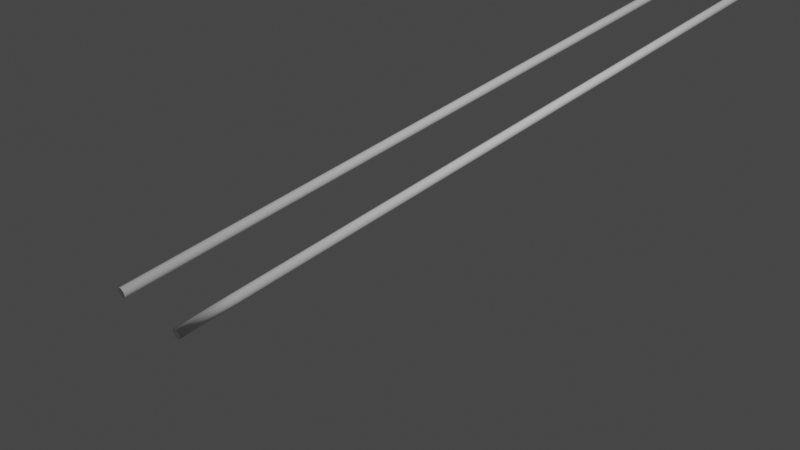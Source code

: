 # Source: ball_rail2.blend  (saved by Blender 2.93.21; exported with 4.5.12 LTS)
import bpy
from mathutils import Matrix  # noqa: F401  (used for matrix-valued properties, if any)

bpy.ops.wm.read_factory_settings(use_empty=True)
scene = bpy.context.scene
scene.name = 'Scene'

# ---- collections
col_collection = bpy.data.collections.new('Collection'); scene.collection.children.link(col_collection)

# ---- world
world_world = bpy.data.worlds.new('World'); scene.world = world_world
world_world.use_nodes = True; world_world.node_tree.nodes.clear()
_N = world_world.node_tree.nodes; _L = world_world.node_tree.links
n0 = _N.new('ShaderNodeOutputWorld'); n0.name = 'World Output'; n0.location = (300, 300)
n1 = _N.new('ShaderNodeBackground'); n1.name = 'Background'; n1.location = (10, 300)
n1.inputs[0].default_value = (0.05088, 0.05088, 0.05088, 1.0)
_L.new(n1.outputs[0], n0.inputs[0])
n0.is_active_output = True
world_world.color = (0.05088, 0.05088, 0.05088)
world_world.use_sun_shadow = False
world_world.sun_shadow_jitter_overblur = 0.0

# ---- cameras
cam_camera = bpy.data.cameras.new('Camera')
cam_camera.clip_end = 100.0
cam_camera.ortho_scale = 7.314

# ---- lights
light_light = bpy.data.lights.new('Light', 'POINT')
light_light.transmission_factor = 0.0
light_light.energy = 1000.0
light_light.shadow_soft_size = 0.1
light_light.shadow_maximum_resolution = 0.006
light_light.use_absolute_resolution = True

# ---- meshes
me_x = bpy.data.meshes.new('円柱')
me_x.from_pydata([(0.0, 0.05, -2.0), (0.0, 0.05, 2.0), (0.01913, 0.04619, -2.0), (0.01913, 0.04619, 2.0), (0.03536, 0.03536, -2.0), (0.03536, 0.03536, 2.0), (0.04619, 0.01913, -2.0), (0.04619, 0.01913, 2.0), (0.05, -2.186e-09, -2.0), (0.05, -2.186e-09, 2.0), (0.04619, -0.01913, -2.0), (0.04619, -0.01913, 2.0), (0.03536, -0.03536, -2.0), (0.03536, -0.03536, 2.0), (0.01913, -0.04619, -2.0), (0.01913, -0.04619, 2.0), (-4.371e-09, -0.05, -2.0), (-4.371e-09, -0.05, 2.0), (-0.01913, -0.04619, -2.0), (-0.01913, -0.04619, 2.0), (-0.03536, -0.03536, -2.0), (-0.03536, -0.03536, 2.0), (-0.04619, -0.01913, -2.0), (-0.04619, -0.01913, 2.0), (-0.05, 5.962e-10, -2.0), (-0.05, 5.962e-10, 2.0), (-0.04619, 0.01913, -2.0), (-0.04619, 0.01913, 2.0), (-0.03536, 0.03536, -2.0), (-0.03536, 0.03536, 2.0), (-0.01913, 0.04619, -2.0), (-0.01913, 0.04619, 2.0), (0.0, 0.05, -1.765), (0.0, 0.05, -1.529), (0.0, 0.05, -1.294), (0.0, 0.05, -1.059), (0.0, 0.05, -0.8235), (0.0, 0.05, -0.5882), (0.0, 0.05, -0.3529), (0.0, 0.05, -0.1176), (0.0, 0.05, 0.1177), (0.0, 0.05, 0.353), (0.0, 0.05, 0.5882), (0.0, 0.05, 0.8235), (0.0, 0.05, 1.059), (0.0, 0.05, 1.294), (0.0, 0.05, 1.529), (0.0, 0.05, 1.765), (0.01913, 0.04619, 1.765), (0.01913, 0.04619, 1.529), (0.01913, 0.04619, 1.294), (0.01913, 0.04619, 1.059), (0.01913, 0.04619, 0.8235), (0.01913, 0.04619, 0.5882), (0.01913, 0.04619, 0.353), (0.01913, 0.04619, 0.1177), (0.01913, 0.04619, -0.1176), (0.01913, 0.04619, -0.3529), (0.01913, 0.04619, -0.5882), (0.01913, 0.04619, -0.8235), (0.01913, 0.04619, -1.059), (0.01913, 0.04619, -1.294), (0.01913, 0.04619, -1.529), (0.01913, 0.04619, -1.765), (0.03536, 0.03536, 1.765), (0.03536, 0.03536, 1.529), (0.03536, 0.03536, 1.294), (0.03536, 0.03536, 1.059), (0.03536, 0.03536, 0.8235), (0.03536, 0.03536, 0.5882), (0.03536, 0.03536, 0.353), (0.03536, 0.03536, 0.1177), (0.03536, 0.03536, -0.1176), (0.03536, 0.03536, -0.3529), (0.03536, 0.03536, -0.5882), (0.03536, 0.03536, -0.8235), (0.03536, 0.03536, -1.059), (0.03536, 0.03536, -1.294), (0.03536, 0.03536, -1.529), (0.03536, 0.03536, -1.765), (0.04619, 0.01913, 1.765), (0.04619, 0.01913, 1.529), (0.04619, 0.01913, 1.294), (0.04619, 0.01913, 1.059), (0.04619, 0.01913, 0.8235), (0.04619, 0.01913, 0.5882), (0.04619, 0.01913, 0.353), (0.04619, 0.01913, 0.1177), (0.04619, 0.01913, -0.1176), (0.04619, 0.01913, -0.3529), (0.04619, 0.01913, -0.5882), (0.04619, 0.01913, -0.8235), (0.04619, 0.01913, -1.059), (0.04619, 0.01913, -1.294), (0.04619, 0.01913, -1.529), (0.04619, 0.01913, -1.765), (0.05, -2.186e-09, 1.765), (0.05, -2.186e-09, 1.529), (0.05, -2.186e-09, 1.294), (0.05, -2.186e-09, 1.059), (0.05, -2.186e-09, 0.8235), (0.05, -2.186e-09, 0.5882), (0.05, -2.186e-09, 0.353), (0.05, -2.186e-09, 0.1177), (0.05, -2.186e-09, -0.1176), (0.05, -2.186e-09, -0.3529), (0.05, -2.186e-09, -0.5882), (0.05, -2.186e-09, -0.8235), (0.05, -2.186e-09, -1.059), (0.05, -2.186e-09, -1.294), (0.05, -2.186e-09, -1.529), (0.05, -2.186e-09, -1.765), (0.04619, -0.01913, 1.765), (0.04619, -0.01913, 1.529), (0.04619, -0.01913, 1.294), (0.04619, -0.01913, 1.059), (0.04619, -0.01913, 0.8235), (0.04619, -0.01913, 0.5882), (0.04619, -0.01913, 0.353), (0.04619, -0.01913, 0.1177), (0.04619, -0.01913, -0.1176), (0.04619, -0.01913, -0.3529), (0.04619, -0.01913, -0.5882), (0.04619, -0.01913, -0.8235), (0.04619, -0.01913, -1.059), (0.04619, -0.01913, -1.294), (0.04619, -0.01913, -1.529), (0.04619, -0.01913, -1.765), (0.03536, -0.03536, 1.765), (0.03536, -0.03536, 1.529), (0.03536, -0.03536, 1.294), (0.03536, -0.03536, 1.059), (0.03536, -0.03536, 0.8235), (0.03536, -0.03536, 0.5882), (0.03536, -0.03536, 0.353), (0.03536, -0.03536, 0.1177), (0.03536, -0.03536, -0.1176), (0.03536, -0.03536, -0.3529), (0.03536, -0.03536, -0.5882), (0.03536, -0.03536, -0.8235), (0.03536, -0.03536, -1.059), (0.03536, -0.03536, -1.294), (0.03536, -0.03536, -1.529), (0.03536, -0.03536, -1.765), (0.01913, -0.04619, 1.765), (0.01913, -0.04619, 1.529), (0.01913, -0.04619, 1.294), (0.01913, -0.04619, 1.059), (0.01913, -0.04619, 0.8235), (0.01913, -0.04619, 0.5882), (0.01913, -0.04619, 0.353), (0.01913, -0.04619, 0.1177), (0.01913, -0.04619, -0.1176), (0.01913, -0.04619, -0.3529), (0.01913, -0.04619, -0.5882), (0.01913, -0.04619, -0.8235), (0.01913, -0.04619, -1.059), (0.01913, -0.04619, -1.294), (0.01913, -0.04619, -1.529), (0.01913, -0.04619, -1.765), (-4.371e-09, -0.05, 1.765), (-4.371e-09, -0.05, 1.529), (-4.371e-09, -0.05, 1.294), (-4.371e-09, -0.05, 1.059), (-4.371e-09, -0.05, 0.8235), (-4.371e-09, -0.05, 0.5882), (-4.371e-09, -0.05, 0.353), (-4.371e-09, -0.05, 0.1177), (-4.371e-09, -0.05, -0.1176), (-4.371e-09, -0.05, -0.3529), (-4.371e-09, -0.05, -0.5882), (-4.371e-09, -0.05, -0.8235), (-4.371e-09, -0.05, -1.059), (-4.371e-09, -0.05, -1.294), (-4.371e-09, -0.05, -1.529), (-4.371e-09, -0.05, -1.765), (-0.01913, -0.04619, 1.765), (-0.01913, -0.04619, 1.529), (-0.01913, -0.04619, 1.294), (-0.01913, -0.04619, 1.059), (-0.01913, -0.04619, 0.8235), (-0.01913, -0.04619, 0.5882), (-0.01913, -0.04619, 0.353), (-0.01913, -0.04619, 0.1177), (-0.01913, -0.04619, -0.1176), (-0.01913, -0.04619, -0.3529), (-0.01913, -0.04619, -0.5882), (-0.01913, -0.04619, -0.8235), (-0.01913, -0.04619, -1.059), (-0.01913, -0.04619, -1.294), (-0.01913, -0.04619, -1.529), (-0.01913, -0.04619, -1.765), (-0.03536, -0.03536, 1.765), (-0.03536, -0.03536, 1.529), (-0.03536, -0.03536, 1.294), (-0.03536, -0.03536, 1.059), (-0.03536, -0.03536, 0.8235), (-0.03536, -0.03536, 0.5882), (-0.03536, -0.03536, 0.353), (-0.03536, -0.03536, 0.1177), (-0.03536, -0.03536, -0.1176), (-0.03536, -0.03536, -0.3529), (-0.03536, -0.03536, -0.5882), (-0.03536, -0.03536, -0.8235), (-0.03536, -0.03536, -1.059), (-0.03536, -0.03536, -1.294), (-0.03536, -0.03536, -1.529), (-0.03536, -0.03536, -1.765), (-0.04619, -0.01913, 1.765), (-0.04619, -0.01913, 1.529), (-0.04619, -0.01913, 1.294), (-0.04619, -0.01913, 1.059), (-0.04619, -0.01913, 0.8235), (-0.04619, -0.01913, 0.5882), (-0.04619, -0.01913, 0.353), (-0.04619, -0.01913, 0.1177), (-0.04619, -0.01913, -0.1176), (-0.04619, -0.01913, -0.3529), (-0.04619, -0.01913, -0.5882), (-0.04619, -0.01913, -0.8235), (-0.04619, -0.01913, -1.059), (-0.04619, -0.01913, -1.294), (-0.04619, -0.01913, -1.529), (-0.04619, -0.01913, -1.765), (-0.05, 5.962e-10, 1.765), (-0.05, 5.962e-10, 1.529), (-0.05, 5.962e-10, 1.294), (-0.05, 5.962e-10, 1.059), (-0.05, 5.962e-10, 0.8235), (-0.05, 5.962e-10, 0.5882), (-0.05, 5.962e-10, 0.353), (-0.05, 5.962e-10, 0.1177), (-0.05, 5.962e-10, -0.1176), (-0.05, 5.962e-10, -0.3529), (-0.05, 5.962e-10, -0.5882), (-0.05, 5.962e-10, -0.8235), (-0.05, 5.962e-10, -1.059), (-0.05, 5.962e-10, -1.294), (-0.05, 5.962e-10, -1.529), (-0.05, 5.962e-10, -1.765), (-0.04619, 0.01913, 1.765), (-0.04619, 0.01913, 1.529), (-0.04619, 0.01913, 1.294), (-0.04619, 0.01913, 1.059), (-0.04619, 0.01913, 0.8235), (-0.04619, 0.01913, 0.5882), (-0.04619, 0.01913, 0.353), (-0.04619, 0.01913, 0.1177), (-0.04619, 0.01913, -0.1176), (-0.04619, 0.01913, -0.3529), (-0.04619, 0.01913, -0.5882), (-0.04619, 0.01913, -0.8235), (-0.04619, 0.01913, -1.059), (-0.04619, 0.01913, -1.294), (-0.04619, 0.01913, -1.529), (-0.04619, 0.01913, -1.765), (-0.03536, 0.03536, 1.765), (-0.03536, 0.03536, 1.529), (-0.03536, 0.03536, 1.294), (-0.03536, 0.03536, 1.059), (-0.03536, 0.03536, 0.8235), (-0.03536, 0.03536, 0.5882), (-0.03536, 0.03536, 0.353), (-0.03536, 0.03536, 0.1177), (-0.03536, 0.03536, -0.1176), (-0.03536, 0.03536, -0.3529), (-0.03536, 0.03536, -0.5882), (-0.03536, 0.03536, -0.8235), (-0.03536, 0.03536, -1.059), (-0.03536, 0.03536, -1.294), (-0.03536, 0.03536, -1.529), (-0.03536, 0.03536, -1.765), (-0.01913, 0.04619, 1.765), (-0.01913, 0.04619, 1.529), (-0.01913, 0.04619, 1.294), (-0.01913, 0.04619, 1.059), (-0.01913, 0.04619, 0.8235), (-0.01913, 0.04619, 0.5882), (-0.01913, 0.04619, 0.353), (-0.01913, 0.04619, 0.1177), (-0.01913, 0.04619, -0.1176), (-0.01913, 0.04619, -0.3529), (-0.01913, 0.04619, -0.5882), (-0.01913, 0.04619, -0.8235), (-0.01913, 0.04619, -1.059), (-0.01913, 0.04619, -1.294), (-0.01913, 0.04619, -1.529), (-0.01913, 0.04619, -1.765)], [], [(47, 1, 3, 48), (48, 3, 5, 64), (64, 5, 7, 80), (80, 7, 9, 96), (96, 9, 11, 112), (112, 11, 13, 128), (128, 13, 15, 144), (144, 15, 17, 160), (160, 17, 19, 176), (176, 19, 21, 192), (192, 21, 23, 208), (208, 23, 25, 224), (224, 25, 27, 240), (240, 27, 29, 256), (3, 1, 31, 29, 27, 25, 23, 21, 19, 17, 15, 13, 11, 9, 7, 5), (256, 29, 31, 272), (272, 31, 1, 47), (0, 2, 4, 6, 8, 10, 12, 14, 16, 18, 20, 22, 24, 26, 28, 30), (30, 287, 32, 0), (287, 286, 33, 32), (286, 285, 34, 33), (285, 284, 35, 34), (284, 283, 36, 35), (283, 282, 37, 36), (282, 281, 38, 37), (281, 280, 39, 38), (280, 279, 40, 39), (279, 278, 41, 40), (278, 277, 42, 41), (277, 276, 43, 42), (276, 275, 44, 43), (275, 274, 45, 44), (274, 273, 46, 45), (273, 272, 47, 46), (28, 271, 287, 30), (271, 270, 286, 287), (270, 269, 285, 286), (269, 268, 284, 285), (268, 267, 283, 284), (267, 266, 282, 283), (266, 265, 281, 282), (265, 264, 280, 281), (264, 263, 279, 280), (263, 262, 278, 279), (262, 261, 277, 278), (261, 260, 276, 277), (260, 259, 275, 276), (259, 258, 274, 275), (258, 257, 273, 274), (257, 256, 272, 273), (26, 255, 271, 28), (255, 254, 270, 271), (254, 253, 269, 270), (253, 252, 268, 269), (252, 251, 267, 268), (251, 250, 266, 267), (250, 249, 265, 266), (249, 248, 264, 265), (248, 247, 263, 264), (247, 246, 262, 263), (246, 245, 261, 262), (245, 244, 260, 261), (244, 243, 259, 260), (243, 242, 258, 259), (242, 241, 257, 258), (241, 240, 256, 257), (24, 239, 255, 26), (239, 238, 254, 255), (238, 237, 253, 254), (237, 236, 252, 253), (236, 235, 251, 252), (235, 234, 250, 251), (234, 233, 249, 250), (233, 232, 248, 249), (232, 231, 247, 248), (231, 230, 246, 247), (230, 229, 245, 246), (229, 228, 244, 245), (228, 227, 243, 244), (227, 226, 242, 243), (226, 225, 241, 242), (225, 224, 240, 241), (22, 223, 239, 24), (223, 222, 238, 239), (222, 221, 237, 238), (221, 220, 236, 237), (220, 219, 235, 236), (219, 218, 234, 235), (218, 217, 233, 234), (217, 216, 232, 233), (216, 215, 231, 232), (215, 214, 230, 231), (214, 213, 229, 230), (213, 212, 228, 229), (212, 211, 227, 228), (211, 210, 226, 227), (210, 209, 225, 226), (209, 208, 224, 225), (20, 207, 223, 22), (207, 206, 222, 223), (206, 205, 221, 222), (205, 204, 220, 221), (204, 203, 219, 220), (203, 202, 218, 219), (202, 201, 217, 218), (201, 200, 216, 217), (200, 199, 215, 216), (199, 198, 214, 215), (198, 197, 213, 214), (197, 196, 212, 213), (196, 195, 211, 212), (195, 194, 210, 211), (194, 193, 209, 210), (193, 192, 208, 209), (18, 191, 207, 20), (191, 190, 206, 207), (190, 189, 205, 206), (189, 188, 204, 205), (188, 187, 203, 204), (187, 186, 202, 203), (186, 185, 201, 202), (185, 184, 200, 201), (184, 183, 199, 200), (183, 182, 198, 199), (182, 181, 197, 198), (181, 180, 196, 197), (180, 179, 195, 196), (179, 178, 194, 195), (178, 177, 193, 194), (177, 176, 192, 193), (16, 175, 191, 18), (175, 174, 190, 191), (174, 173, 189, 190), (173, 172, 188, 189), (172, 171, 187, 188), (171, 170, 186, 187), (170, 169, 185, 186), (169, 168, 184, 185), (168, 167, 183, 184), (167, 166, 182, 183), (166, 165, 181, 182), (165, 164, 180, 181), (164, 163, 179, 180), (163, 162, 178, 179), (162, 161, 177, 178), (161, 160, 176, 177), (14, 159, 175, 16), (159, 158, 174, 175), (158, 157, 173, 174), (157, 156, 172, 173), (156, 155, 171, 172), (155, 154, 170, 171), (154, 153, 169, 170), (153, 152, 168, 169), (152, 151, 167, 168), (151, 150, 166, 167), (150, 149, 165, 166), (149, 148, 164, 165), (148, 147, 163, 164), (147, 146, 162, 163), (146, 145, 161, 162), (145, 144, 160, 161), (12, 143, 159, 14), (143, 142, 158, 159), (142, 141, 157, 158), (141, 140, 156, 157), (140, 139, 155, 156), (139, 138, 154, 155), (138, 137, 153, 154), (137, 136, 152, 153), (136, 135, 151, 152), (135, 134, 150, 151), (134, 133, 149, 150), (133, 132, 148, 149), (132, 131, 147, 148), (131, 130, 146, 147), (130, 129, 145, 146), (129, 128, 144, 145), (10, 127, 143, 12), (127, 126, 142, 143), (126, 125, 141, 142), (125, 124, 140, 141), (124, 123, 139, 140), (123, 122, 138, 139), (122, 121, 137, 138), (121, 120, 136, 137), (120, 119, 135, 136), (119, 118, 134, 135), (118, 117, 133, 134), (117, 116, 132, 133), (116, 115, 131, 132), (115, 114, 130, 131), (114, 113, 129, 130), (113, 112, 128, 129), (8, 111, 127, 10), (111, 110, 126, 127), (110, 109, 125, 126), (109, 108, 124, 125), (108, 107, 123, 124), (107, 106, 122, 123), (106, 105, 121, 122), (105, 104, 120, 121), (104, 103, 119, 120), (103, 102, 118, 119), (102, 101, 117, 118), (101, 100, 116, 117), (100, 99, 115, 116), (99, 98, 114, 115), (98, 97, 113, 114), (97, 96, 112, 113), (6, 95, 111, 8), (95, 94, 110, 111), (94, 93, 109, 110), (93, 92, 108, 109), (92, 91, 107, 108), (91, 90, 106, 107), (90, 89, 105, 106), (89, 88, 104, 105), (88, 87, 103, 104), (87, 86, 102, 103), (86, 85, 101, 102), (85, 84, 100, 101), (84, 83, 99, 100), (83, 82, 98, 99), (82, 81, 97, 98), (81, 80, 96, 97), (4, 79, 95, 6), (79, 78, 94, 95), (78, 77, 93, 94), (77, 76, 92, 93), (76, 75, 91, 92), (75, 74, 90, 91), (74, 73, 89, 90), (73, 72, 88, 89), (72, 71, 87, 88), (71, 70, 86, 87), (70, 69, 85, 86), (69, 68, 84, 85), (68, 67, 83, 84), (67, 66, 82, 83), (66, 65, 81, 82), (65, 64, 80, 81), (2, 63, 79, 4), (63, 62, 78, 79), (62, 61, 77, 78), (61, 60, 76, 77), (60, 59, 75, 76), (59, 58, 74, 75), (58, 57, 73, 74), (57, 56, 72, 73), (56, 55, 71, 72), (55, 54, 70, 71), (54, 53, 69, 70), (53, 52, 68, 69), (52, 51, 67, 68), (51, 50, 66, 67), (50, 49, 65, 66), (49, 48, 64, 65), (0, 32, 63, 2), (32, 33, 62, 63), (33, 34, 61, 62), (34, 35, 60, 61), (35, 36, 59, 60), (36, 37, 58, 59), (37, 38, 57, 58), (38, 39, 56, 57), (39, 40, 55, 56), (40, 41, 54, 55), (41, 42, 53, 54), (42, 43, 52, 53), (43, 44, 51, 52), (44, 45, 50, 51), (45, 46, 49, 50), (46, 47, 48, 49)])
me_x.polygons.foreach_set('use_smooth', [True] * 274)
_uv = me_x.uv_layers.new(name='UVマップ')
_uv.uv.foreach_set('vector', [1.0, 0.9706, 1.0, 1.0, 0.9375, 1.0, 0.9375, 0.9706, 0.9375, 0.9706, 0.9375, 1.0, 0.875, 1.0, 0.875, 0.9706, 0.875, 0.9706, 0.875, 1.0, 0.8125, 1.0, 0.8125, 0.9706, 0.8125, 0.9706, 0.8125, 1.0, 0.75, 1.0, 0.75, 0.9706, 0.75, 0.9706, 0.75, 1.0, 0.6875, 1.0, 0.6875, 0.9706, 0.6875, 0.9706, 0.6875, 1.0, 0.625, 1.0, 0.625, 0.9706, 0.625, 0.9706, 0.625, 1.0, 0.5625, 1.0, 0.5625, 0.9706, 0.5625, 0.9706, 0.5625, 1.0, 0.5, 1.0, 0.5, 0.9706, 0.5, 0.9706, 0.5, 1.0, 0.4375, 1.0, 0.4375, 0.9706, 0.4375, 0.9706, 0.4375, 1.0, 0.375, 1.0, 0.375, 0.9706, 0.375, 0.9706, 0.375, 1.0, 0.3125, 1.0, 0.3125, 0.9706, 0.3125, 0.9706, 0.3125, 1.0, 0.25, 1.0, 0.25, 0.9706, 0.25, 0.9706, 0.25, 1.0, 0.1875, 1.0, 0.1875, 0.9706, 0.1875, 0.9706, 0.1875, 1.0, 0.125, 1.0, 0.125, 0.9706, 0.3418, 0.4717, 0.25, 0.49, 0.1582, 0.4717, 0.08029, 0.4197, 0.02827, 0.3418, 0.01, 0.25, 0.02827, 0.1582, 0.08029, 0.08029, 0.1582, 0.02827, 0.25, 0.01, 0.3418, 0.02827, 0.4197, 0.08029, 0.4717, 0.1582, 0.49, 0.25, 0.4717, 0.3418, 0.4197, 0.4197, 0.125, 0.9706, 0.125, 1.0, 0.0625, 1.0, 0.0625, 0.9706, 0.0625, 0.9706, 0.0625, 1.0, 0.0, 1.0, 0.0, 0.9706, 0.75, 0.49, 0.8418, 0.4717, 0.9197, 0.4197, 0.9717, 0.3418, 0.99, 0.25, 0.9717, 0.1582, 0.9197, 0.08029, 0.8418, 0.02827, 0.75, 0.01, 0.6582, 0.02827, 0.5803, 0.08029, 0.5283, 0.1582, 0.51, 0.25, 0.5283, 0.3418, 0.5803, 0.4197, 0.6582, 0.4717, 0.0625, 0.5, 0.0625, 0.5294, 0.0, 0.5294, 0.0, 0.5, 0.0625, 0.5294, 0.0625, 0.5588, 0.0, 0.5588, 0.0, 0.5294, 0.0625, 0.5588, 0.0625, 0.5882, 0.0, 0.5882, 0.0, 0.5588, 0.0625, 0.5882, 0.0625, 0.6176, 0.0, 0.6176, 0.0, 0.5882, 0.0625, 0.6176, 0.0625, 0.6471, 0.0, 0.6471, 0.0, 0.6176, 0.0625, 0.6471, 0.0625, 0.6765, 0.0, 0.6765, 0.0, 0.6471, 0.0625, 0.6765, 0.0625, 0.7059, 0.0, 0.7059, 0.0, 0.6765, 0.0625, 0.7059, 0.0625, 0.7353, 0.0, 0.7353, 0.0, 0.7059, 0.0625, 0.7353, 0.0625, 0.7647, 0.0, 0.7647, 0.0, 0.7353, 0.0625, 0.7647, 0.0625, 0.7941, 0.0, 0.7941, 0.0, 0.7647, 0.0625, 0.7941, 0.0625, 0.8235, 0.0, 0.8235, 0.0, 0.7941, 0.0625, 0.8235, 0.0625, 0.8529, 0.0, 0.8529, 0.0, 0.8235, 0.0625, 0.8529, 0.0625, 0.8824, 0.0, 0.8824, 0.0, 0.8529, 0.0625, 0.8824, 0.0625, 0.9118, 0.0, 0.9118, 0.0, 0.8824, 0.0625, 0.9118, 0.0625, 0.9412, 0.0, 0.9412, 0.0, 0.9118, 0.0625, 0.9412, 0.0625, 0.9706, 0.0, 0.9706, 0.0, 0.9412, 0.125, 0.5, 0.125, 0.5294, 0.0625, 0.5294, 0.0625, 0.5, 0.125, 0.5294, 0.125, 0.5588, 0.0625, 0.5588, 0.0625, 0.5294, 0.125, 0.5588, 0.125, 0.5882, 0.0625, 0.5882, 0.0625, 0.5588, 0.125, 0.5882, 0.125, 0.6176, 0.0625, 0.6176, 0.0625, 0.5882, 0.125, 0.6176, 0.125, 0.6471, 0.0625, 0.6471, 0.0625, 0.6176, 0.125, 0.6471, 0.125, 0.6765, 0.0625, 0.6765, 0.0625, 0.6471, 0.125, 0.6765, 0.125, 0.7059, 0.0625, 0.7059, 0.0625, 0.6765, 0.125, 0.7059, 0.125, 0.7353, 0.0625, 0.7353, 0.0625, 0.7059, 0.125, 0.7353, 0.125, 0.7647, 0.0625, 0.7647, 0.0625, 0.7353, 0.125, 0.7647, 0.125, 0.7941, 0.0625, 0.7941, 0.0625, 0.7647, 0.125, 0.7941, 0.125, 0.8235, 0.0625, 0.8235, 0.0625, 0.7941, 0.125, 0.8235, 0.125, 0.8529, 0.0625, 0.8529, 0.0625, 0.8235, 0.125, 0.8529, 0.125, 0.8824, 0.0625, 0.8824, 0.0625, 0.8529, 0.125, 0.8824, 0.125, 0.9118, 0.0625, 0.9118, 0.0625, 0.8824, 0.125, 0.9118, 0.125, 0.9412, 0.0625, 0.9412, 0.0625, 0.9118, 0.125, 0.9412, 0.125, 0.9706, 0.0625, 0.9706, 0.0625, 0.9412, 0.1875, 0.5, 0.1875, 0.5294, 0.125, 0.5294, 0.125, 0.5, 0.1875, 0.5294, 0.1875, 0.5588, 0.125, 0.5588, 0.125, 0.5294, 0.1875, 0.5588, 0.1875, 0.5882, 0.125, 0.5882, 0.125, 0.5588, 0.1875, 0.5882, 0.1875, 0.6176, 0.125, 0.6176, 0.125, 0.5882, 0.1875, 0.6176, 0.1875, 0.6471, 0.125, 0.6471, 0.125, 0.6176, 0.1875, 0.6471, 0.1875, 0.6765, 0.125, 0.6765, 0.125, 0.6471, 0.1875, 0.6765, 0.1875, 0.7059, 0.125, 0.7059, 0.125, 0.6765, 0.1875, 0.7059, 0.1875, 0.7353, 0.125, 0.7353, 0.125, 0.7059, 0.1875, 0.7353, 0.1875, 0.7647, 0.125, 0.7647, 0.125, 0.7353, 0.1875, 0.7647, 0.1875, 0.7941, 0.125, 0.7941, 0.125, 0.7647, 0.1875, 0.7941, 0.1875, 0.8235, 0.125, 0.8235, 0.125, 0.7941, 0.1875, 0.8235, 0.1875, 0.8529, 0.125, 0.8529, 0.125, 0.8235, 0.1875, 0.8529, 0.1875, 0.8824, 0.125, 0.8824, 0.125, 0.8529, 0.1875, 0.8824, 0.1875, 0.9118, 0.125, 0.9118, 0.125, 0.8824, 0.1875, 0.9118, 0.1875, 0.9412, 0.125, 0.9412, 0.125, 0.9118, 0.1875, 0.9412, 0.1875, 0.9706, 0.125, 0.9706, 0.125, 0.9412, 0.25, 0.5, 0.25, 0.5294, 0.1875, 0.5294, 0.1875, 0.5, 0.25, 0.5294, 0.25, 0.5588, 0.1875, 0.5588, 0.1875, 0.5294, 0.25, 0.5588, 0.25, 0.5882, 0.1875, 0.5882, 0.1875, 0.5588, 0.25, 0.5882, 0.25, 0.6176, 0.1875, 0.6176, 0.1875, 0.5882, 0.25, 0.6176, 0.25, 0.6471, 0.1875, 0.6471, 0.1875, 0.6176, 0.25, 0.6471, 0.25, 0.6765, 0.1875, 0.6765, 0.1875, 0.6471, 0.25, 0.6765, 0.25, 0.7059, 0.1875, 0.7059, 0.1875, 0.6765, 0.25, 0.7059, 0.25, 0.7353, 0.1875, 0.7353, 0.1875, 0.7059, 0.25, 0.7353, 0.25, 0.7647, 0.1875, 0.7647, 0.1875, 0.7353, 0.25, 0.7647, 0.25, 0.7941, 0.1875, 0.7941, 0.1875, 0.7647, 0.25, 0.7941, 0.25, 0.8235, 0.1875, 0.8235, 0.1875, 0.7941, 0.25, 0.8235, 0.25, 0.8529, 0.1875, 0.8529, 0.1875, 0.8235, 0.25, 0.8529, 0.25, 0.8824, 0.1875, 0.8824, 0.1875, 0.8529, 0.25, 0.8824, 0.25, 0.9118, 0.1875, 0.9118, 0.1875, 0.8824, 0.25, 0.9118, 0.25, 0.9412, 0.1875, 0.9412, 0.1875, 0.9118, 0.25, 0.9412, 0.25, 0.9706, 0.1875, 0.9706, 0.1875, 0.9412, 0.3125, 0.5, 0.3125, 0.5294, 0.25, 0.5294, 0.25, 0.5, 0.3125, 0.5294, 0.3125, 0.5588, 0.25, 0.5588, 0.25, 0.5294, 0.3125, 0.5588, 0.3125, 0.5882, 0.25, 0.5882, 0.25, 0.5588, 0.3125, 0.5882, 0.3125, 0.6176, 0.25, 0.6176, 0.25, 0.5882, 0.3125, 0.6176, 0.3125, 0.6471, 0.25, 0.6471, 0.25, 0.6176, 0.3125, 0.6471, 0.3125, 0.6765, 0.25, 0.6765, 0.25, 0.6471, 0.3125, 0.6765, 0.3125, 0.7059, 0.25, 0.7059, 0.25, 0.6765, 0.3125, 0.7059, 0.3125, 0.7353, 0.25, 0.7353, 0.25, 0.7059, 0.3125, 0.7353, 0.3125, 0.7647, 0.25, 0.7647, 0.25, 0.7353, 0.3125, 0.7647, 0.3125, 0.7941, 0.25, 0.7941, 0.25, 0.7647, 0.3125, 0.7941, 0.3125, 0.8235, 0.25, 0.8235, 0.25, 0.7941, 0.3125, 0.8235, 0.3125, 0.8529, 0.25, 0.8529, 0.25, 0.8235, 0.3125, 0.8529, 0.3125, 0.8824, 0.25, 0.8824, 0.25, 0.8529, 0.3125, 0.8824, 0.3125, 0.9118, 0.25, 0.9118, 0.25, 0.8824, 0.3125, 0.9118, 0.3125, 0.9412, 0.25, 0.9412, 0.25, 0.9118, 0.3125, 0.9412, 0.3125, 0.9706, 0.25, 0.9706, 0.25, 0.9412, 0.375, 0.5, 0.375, 0.5294, 0.3125, 0.5294, 0.3125, 0.5, 0.375, 0.5294, 0.375, 0.5588, 0.3125, 0.5588, 0.3125, 0.5294, 0.375, 0.5588, 0.375, 0.5882, 0.3125, 0.5882, 0.3125, 0.5588, 0.375, 0.5882, 0.375, 0.6176, 0.3125, 0.6176, 0.3125, 0.5882, 0.375, 0.6176, 0.375, 0.6471, 0.3125, 0.6471, 0.3125, 0.6176, 0.375, 0.6471, 0.375, 0.6765, 0.3125, 0.6765, 0.3125, 0.6471, 0.375, 0.6765, 0.375, 0.7059, 0.3125, 0.7059, 0.3125, 0.6765, 0.375, 0.7059, 0.375, 0.7353, 0.3125, 0.7353, 0.3125, 0.7059, 0.375, 0.7353, 0.375, 0.7647, 0.3125, 0.7647, 0.3125, 0.7353, 0.375, 0.7647, 0.375, 0.7941, 0.3125, 0.7941, 0.3125, 0.7647, 0.375, 0.7941, 0.375, 0.8235, 0.3125, 0.8235, 0.3125, 0.7941, 0.375, 0.8235, 0.375, 0.8529, 0.3125, 0.8529, 0.3125, 0.8235, 0.375, 0.8529, 0.375, 0.8824, 0.3125, 0.8824, 0.3125, 0.8529, 0.375, 0.8824, 0.375, 0.9118, 0.3125, 0.9118, 0.3125, 0.8824, 0.375, 0.9118, 0.375, 0.9412, 0.3125, 0.9412, 0.3125, 0.9118, 0.375, 0.9412, 0.375, 0.9706, 0.3125, 0.9706, 0.3125, 0.9412, 0.4375, 0.5, 0.4375, 0.5294, 0.375, 0.5294, 0.375, 0.5, 0.4375, 0.5294, 0.4375, 0.5588, 0.375, 0.5588, 0.375, 0.5294, 0.4375, 0.5588, 0.4375, 0.5882, 0.375, 0.5882, 0.375, 0.5588, 0.4375, 0.5882, 0.4375, 0.6176, 0.375, 0.6176, 0.375, 0.5882, 0.4375, 0.6176, 0.4375, 0.6471, 0.375, 0.6471, 0.375, 0.6176, 0.4375, 0.6471, 0.4375, 0.6765, 0.375, 0.6765, 0.375, 0.6471, 0.4375, 0.6765, 0.4375, 0.7059, 0.375, 0.7059, 0.375, 0.6765, 0.4375, 0.7059, 0.4375, 0.7353, 0.375, 0.7353, 0.375, 0.7059, 0.4375, 0.7353, 0.4375, 0.7647, 0.375, 0.7647, 0.375, 0.7353, 0.4375, 0.7647, 0.4375, 0.7941, 0.375, 0.7941, 0.375, 0.7647, 0.4375, 0.7941, 0.4375, 0.8235, 0.375, 0.8235, 0.375, 0.7941, 0.4375, 0.8235, 0.4375, 0.8529, 0.375, 0.8529, 0.375, 0.8235, 0.4375, 0.8529, 0.4375, 0.8824, 0.375, 0.8824, 0.375, 0.8529, 0.4375, 0.8824, 0.4375, 0.9118, 0.375, 0.9118, 0.375, 0.8824, 0.4375, 0.9118, 0.4375, 0.9412, 0.375, 0.9412, 0.375, 0.9118, 0.4375, 0.9412, 0.4375, 0.9706, 0.375, 0.9706, 0.375, 0.9412, 0.5, 0.5, 0.5, 0.5294, 0.4375, 0.5294, 0.4375, 0.5, 0.5, 0.5294, 0.5, 0.5588, 0.4375, 0.5588, 0.4375, 0.5294, 0.5, 0.5588, 0.5, 0.5882, 0.4375, 0.5882, 0.4375, 0.5588, 0.5, 0.5882, 0.5, 0.6176, 0.4375, 0.6176, 0.4375, 0.5882, 0.5, 0.6176, 0.5, 0.6471, 0.4375, 0.6471, 0.4375, 0.6176, 0.5, 0.6471, 0.5, 0.6765, 0.4375, 0.6765, 0.4375, 0.6471, 0.5, 0.6765, 0.5, 0.7059, 0.4375, 0.7059, 0.4375, 0.6765, 0.5, 0.7059, 0.5, 0.7353, 0.4375, 0.7353, 0.4375, 0.7059, 0.5, 0.7353, 0.5, 0.7647, 0.4375, 0.7647, 0.4375, 0.7353, 0.5, 0.7647, 0.5, 0.7941, 0.4375, 0.7941, 0.4375, 0.7647, 0.5, 0.7941, 0.5, 0.8235, 0.4375, 0.8235, 0.4375, 0.7941, 0.5, 0.8235, 0.5, 0.8529, 0.4375, 0.8529, 0.4375, 0.8235, 0.5, 0.8529, 0.5, 0.8824, 0.4375, 0.8824, 0.4375, 0.8529, 0.5, 0.8824, 0.5, 0.9118, 0.4375, 0.9118, 0.4375, 0.8824, 0.5, 0.9118, 0.5, 0.9412, 0.4375, 0.9412, 0.4375, 0.9118, 0.5, 0.9412, 0.5, 0.9706, 0.4375, 0.9706, 0.4375, 0.9412, 0.5625, 0.5, 0.5625, 0.5294, 0.5, 0.5294, 0.5, 0.5, 0.5625, 0.5294, 0.5625, 0.5588, 0.5, 0.5588, 0.5, 0.5294, 0.5625, 0.5588, 0.5625, 0.5882, 0.5, 0.5882, 0.5, 0.5588, 0.5625, 0.5882, 0.5625, 0.6176, 0.5, 0.6176, 0.5, 0.5882, 0.5625, 0.6176, 0.5625, 0.6471, 0.5, 0.6471, 0.5, 0.6176, 0.5625, 0.6471, 0.5625, 0.6765, 0.5, 0.6765, 0.5, 0.6471, 0.5625, 0.6765, 0.5625, 0.7059, 0.5, 0.7059, 0.5, 0.6765, 0.5625, 0.7059, 0.5625, 0.7353, 0.5, 0.7353, 0.5, 0.7059, 0.5625, 0.7353, 0.5625, 0.7647, 0.5, 0.7647, 0.5, 0.7353, 0.5625, 0.7647, 0.5625, 0.7941, 0.5, 0.7941, 0.5, 0.7647, 0.5625, 0.7941, 0.5625, 0.8235, 0.5, 0.8235, 0.5, 0.7941, 0.5625, 0.8235, 0.5625, 0.8529, 0.5, 0.8529, 0.5, 0.8235, 0.5625, 0.8529, 0.5625, 0.8824, 0.5, 0.8824, 0.5, 0.8529, 0.5625, 0.8824, 0.5625, 0.9118, 0.5, 0.9118, 0.5, 0.8824, 0.5625, 0.9118, 0.5625, 0.9412, 0.5, 0.9412, 0.5, 0.9118, 0.5625, 0.9412, 0.5625, 0.9706, 0.5, 0.9706, 0.5, 0.9412, 0.625, 0.5, 0.625, 0.5294, 0.5625, 0.5294, 0.5625, 0.5, 0.625, 0.5294, 0.625, 0.5588, 0.5625, 0.5588, 0.5625, 0.5294, 0.625, 0.5588, 0.625, 0.5882, 0.5625, 0.5882, 0.5625, 0.5588, 0.625, 0.5882, 0.625, 0.6176, 0.5625, 0.6176, 0.5625, 0.5882, 0.625, 0.6176, 0.625, 0.6471, 0.5625, 0.6471, 0.5625, 0.6176, 0.625, 0.6471, 0.625, 0.6765, 0.5625, 0.6765, 0.5625, 0.6471, 0.625, 0.6765, 0.625, 0.7059, 0.5625, 0.7059, 0.5625, 0.6765, 0.625, 0.7059, 0.625, 0.7353, 0.5625, 0.7353, 0.5625, 0.7059, 0.625, 0.7353, 0.625, 0.7647, 0.5625, 0.7647, 0.5625, 0.7353, 0.625, 0.7647, 0.625, 0.7941, 0.5625, 0.7941, 0.5625, 0.7647, 0.625, 0.7941, 0.625, 0.8235, 0.5625, 0.8235, 0.5625, 0.7941, 0.625, 0.8235, 0.625, 0.8529, 0.5625, 0.8529, 0.5625, 0.8235, 0.625, 0.8529, 0.625, 0.8824, 0.5625, 0.8824, 0.5625, 0.8529, 0.625, 0.8824, 0.625, 0.9118, 0.5625, 0.9118, 0.5625, 0.8824, 0.625, 0.9118, 0.625, 0.9412, 0.5625, 0.9412, 0.5625, 0.9118, 0.625, 0.9412, 0.625, 0.9706, 0.5625, 0.9706, 0.5625, 0.9412, 0.6875, 0.5, 0.6875, 0.5294, 0.625, 0.5294, 0.625, 0.5, 0.6875, 0.5294, 0.6875, 0.5588, 0.625, 0.5588, 0.625, 0.5294, 0.6875, 0.5588, 0.6875, 0.5882, 0.625, 0.5882, 0.625, 0.5588, 0.6875, 0.5882, 0.6875, 0.6176, 0.625, 0.6176, 0.625, 0.5882, 0.6875, 0.6176, 0.6875, 0.6471, 0.625, 0.6471, 0.625, 0.6176, 0.6875, 0.6471, 0.6875, 0.6765, 0.625, 0.6765, 0.625, 0.6471, 0.6875, 0.6765, 0.6875, 0.7059, 0.625, 0.7059, 0.625, 0.6765, 0.6875, 0.7059, 0.6875, 0.7353, 0.625, 0.7353, 0.625, 0.7059, 0.6875, 0.7353, 0.6875, 0.7647, 0.625, 0.7647, 0.625, 0.7353, 0.6875, 0.7647, 0.6875, 0.7941, 0.625, 0.7941, 0.625, 0.7647, 0.6875, 0.7941, 0.6875, 0.8235, 0.625, 0.8235, 0.625, 0.7941, 0.6875, 0.8235, 0.6875, 0.8529, 0.625, 0.8529, 0.625, 0.8235, 0.6875, 0.8529, 0.6875, 0.8824, 0.625, 0.8824, 0.625, 0.8529, 0.6875, 0.8824, 0.6875, 0.9118, 0.625, 0.9118, 0.625, 0.8824, 0.6875, 0.9118, 0.6875, 0.9412, 0.625, 0.9412, 0.625, 0.9118, 0.6875, 0.9412, 0.6875, 0.9706, 0.625, 0.9706, 0.625, 0.9412, 0.75, 0.5, 0.75, 0.5294, 0.6875, 0.5294, 0.6875, 0.5, 0.75, 0.5294, 0.75, 0.5588, 0.6875, 0.5588, 0.6875, 0.5294, 0.75, 0.5588, 0.75, 0.5882, 0.6875, 0.5882, 0.6875, 0.5588, 0.75, 0.5882, 0.75, 0.6176, 0.6875, 0.6176, 0.6875, 0.5882, 0.75, 0.6176, 0.75, 0.6471, 0.6875, 0.6471, 0.6875, 0.6176, 0.75, 0.6471, 0.75, 0.6765, 0.6875, 0.6765, 0.6875, 0.6471, 0.75, 0.6765, 0.75, 0.7059, 0.6875, 0.7059, 0.6875, 0.6765, 0.75, 0.7059, 0.75, 0.7353, 0.6875, 0.7353, 0.6875, 0.7059, 0.75, 0.7353, 0.75, 0.7647, 0.6875, 0.7647, 0.6875, 0.7353, 0.75, 0.7647, 0.75, 0.7941, 0.6875, 0.7941, 0.6875, 0.7647, 0.75, 0.7941, 0.75, 0.8235, 0.6875, 0.8235, 0.6875, 0.7941, 0.75, 0.8235, 0.75, 0.8529, 0.6875, 0.8529, 0.6875, 0.8235, 0.75, 0.8529, 0.75, 0.8824, 0.6875, 0.8824, 0.6875, 0.8529, 0.75, 0.8824, 0.75, 0.9118, 0.6875, 0.9118, 0.6875, 0.8824, 0.75, 0.9118, 0.75, 0.9412, 0.6875, 0.9412, 0.6875, 0.9118, 0.75, 0.9412, 0.75, 0.9706, 0.6875, 0.9706, 0.6875, 0.9412, 0.8125, 0.5, 0.8125, 0.5294, 0.75, 0.5294, 0.75, 0.5, 0.8125, 0.5294, 0.8125, 0.5588, 0.75, 0.5588, 0.75, 0.5294, 0.8125, 0.5588, 0.8125, 0.5882, 0.75, 0.5882, 0.75, 0.5588, 0.8125, 0.5882, 0.8125, 0.6176, 0.75, 0.6176, 0.75, 0.5882, 0.8125, 0.6176, 0.8125, 0.6471, 0.75, 0.6471, 0.75, 0.6176, 0.8125, 0.6471, 0.8125, 0.6765, 0.75, 0.6765, 0.75, 0.6471, 0.8125, 0.6765, 0.8125, 0.7059, 0.75, 0.7059, 0.75, 0.6765, 0.8125, 0.7059, 0.8125, 0.7353, 0.75, 0.7353, 0.75, 0.7059, 0.8125, 0.7353, 0.8125, 0.7647, 0.75, 0.7647, 0.75, 0.7353, 0.8125, 0.7647, 0.8125, 0.7941, 0.75, 0.7941, 0.75, 0.7647, 0.8125, 0.7941, 0.8125, 0.8235, 0.75, 0.8235, 0.75, 0.7941, 0.8125, 0.8235, 0.8125, 0.8529, 0.75, 0.8529, 0.75, 0.8235, 0.8125, 0.8529, 0.8125, 0.8824, 0.75, 0.8824, 0.75, 0.8529, 0.8125, 0.8824, 0.8125, 0.9118, 0.75, 0.9118, 0.75, 0.8824, 0.8125, 0.9118, 0.8125, 0.9412, 0.75, 0.9412, 0.75, 0.9118, 0.8125, 0.9412, 0.8125, 0.9706, 0.75, 0.9706, 0.75, 0.9412, 0.875, 0.5, 0.875, 0.5294, 0.8125, 0.5294, 0.8125, 0.5, 0.875, 0.5294, 0.875, 0.5588, 0.8125, 0.5588, 0.8125, 0.5294, 0.875, 0.5588, 0.875, 0.5882, 0.8125, 0.5882, 0.8125, 0.5588, 0.875, 0.5882, 0.875, 0.6176, 0.8125, 0.6176, 0.8125, 0.5882, 0.875, 0.6176, 0.875, 0.6471, 0.8125, 0.6471, 0.8125, 0.6176, 0.875, 0.6471, 0.875, 0.6765, 0.8125, 0.6765, 0.8125, 0.6471, 0.875, 0.6765, 0.875, 0.7059, 0.8125, 0.7059, 0.8125, 0.6765, 0.875, 0.7059, 0.875, 0.7353, 0.8125, 0.7353, 0.8125, 0.7059, 0.875, 0.7353, 0.875, 0.7647, 0.8125, 0.7647, 0.8125, 0.7353, 0.875, 0.7647, 0.875, 0.7941, 0.8125, 0.7941, 0.8125, 0.7647, 0.875, 0.7941, 0.875, 0.8235, 0.8125, 0.8235, 0.8125, 0.7941, 0.875, 0.8235, 0.875, 0.8529, 0.8125, 0.8529, 0.8125, 0.8235, 0.875, 0.8529, 0.875, 0.8824, 0.8125, 0.8824, 0.8125, 0.8529, 0.875, 0.8824, 0.875, 0.9118, 0.8125, 0.9118, 0.8125, 0.8824, 0.875, 0.9118, 0.875, 0.9412, 0.8125, 0.9412, 0.8125, 0.9118, 0.875, 0.9412, 0.875, 0.9706, 0.8125, 0.9706, 0.8125, 0.9412, 0.9375, 0.5, 0.9375, 0.5294, 0.875, 0.5294, 0.875, 0.5, 0.9375, 0.5294, 0.9375, 0.5588, 0.875, 0.5588, 0.875, 0.5294, 0.9375, 0.5588, 0.9375, 0.5882, 0.875, 0.5882, 0.875, 0.5588, 0.9375, 0.5882, 0.9375, 0.6176, 0.875, 0.6176, 0.875, 0.5882, 0.9375, 0.6176, 0.9375, 0.6471, 0.875, 0.6471, 0.875, 0.6176, 0.9375, 0.6471, 0.9375, 0.6765, 0.875, 0.6765, 0.875, 0.6471, 0.9375, 0.6765, 0.9375, 0.7059, 0.875, 0.7059, 0.875, 0.6765, 0.9375, 0.7059, 0.9375, 0.7353, 0.875, 0.7353, 0.875, 0.7059, 0.9375, 0.7353, 0.9375, 0.7647, 0.875, 0.7647, 0.875, 0.7353, 0.9375, 0.7647, 0.9375, 0.7941, 0.875, 0.7941, 0.875, 0.7647, 0.9375, 0.7941, 0.9375, 0.8235, 0.875, 0.8235, 0.875, 0.7941, 0.9375, 0.8235, 0.9375, 0.8529, 0.875, 0.8529, 0.875, 0.8235, 0.9375, 0.8529, 0.9375, 0.8824, 0.875, 0.8824, 0.875, 0.8529, 0.9375, 0.8824, 0.9375, 0.9118, 0.875, 0.9118, 0.875, 0.8824, 0.9375, 0.9118, 0.9375, 0.9412, 0.875, 0.9412, 0.875, 0.9118, 0.9375, 0.9412, 0.9375, 0.9706, 0.875, 0.9706, 0.875, 0.9412, 1.0, 0.5, 1.0, 0.5294, 0.9375, 0.5294, 0.9375, 0.5, 1.0, 0.5294, 1.0, 0.5588, 0.9375, 0.5588, 0.9375, 0.5294, 1.0, 0.5588, 1.0, 0.5882, 0.9375, 0.5882, 0.9375, 0.5588, 1.0, 0.5882, 1.0, 0.6176, 0.9375, 0.6176, 0.9375, 0.5882, 1.0, 0.6176, 1.0, 0.6471, 0.9375, 0.6471, 0.9375, 0.6176, 1.0, 0.6471, 1.0, 0.6765, 0.9375, 0.6765, 0.9375, 0.6471, 1.0, 0.6765, 1.0, 0.7059, 0.9375, 0.7059, 0.9375, 0.6765, 1.0, 0.7059, 1.0, 0.7353, 0.9375, 0.7353, 0.9375, 0.7059, 1.0, 0.7353, 1.0, 0.7647, 0.9375, 0.7647, 0.9375, 0.7353, 1.0, 0.7647, 1.0, 0.7941, 0.9375, 0.7941, 0.9375, 0.7647, 1.0, 0.7941, 1.0, 0.8235, 0.9375, 0.8235, 0.9375, 0.7941, 1.0, 0.8235, 1.0, 0.8529, 0.9375, 0.8529, 0.9375, 0.8235, 1.0, 0.8529, 1.0, 0.8824, 0.9375, 0.8824, 0.9375, 0.8529, 1.0, 0.8824, 1.0, 0.9118, 0.9375, 0.9118, 0.9375, 0.8824, 1.0, 0.9118, 1.0, 0.9412, 0.9375, 0.9412, 0.9375, 0.9118, 1.0, 0.9412, 1.0, 0.9706, 0.9375, 0.9706, 0.9375, 0.9412])
me_x.use_remesh_fix_poles = True
me_x.use_remesh_preserve_attributes = False
me_x.update()
me_002 = bpy.data.meshes.new('円柱.002')
me_002.from_pydata([(0.0, 0.05, -2.0), (0.0, 0.05, 2.0), (0.01913, 0.04619, -2.0), (0.01913, 0.04619, 2.0), (0.03536, 0.03536, -2.0), (0.03536, 0.03536, 2.0), (0.04619, 0.01913, -2.0), (0.04619, 0.01913, 2.0), (0.05, -2.186e-09, -2.0), (0.05, -2.186e-09, 2.0), (0.04619, -0.01913, -2.0), (0.04619, -0.01913, 2.0), (0.03536, -0.03536, -2.0), (0.03536, -0.03536, 2.0), (0.01913, -0.04619, -2.0), (0.01913, -0.04619, 2.0), (-4.371e-09, -0.05, -2.0), (-4.371e-09, -0.05, 2.0), (-0.01913, -0.04619, -2.0), (-0.01913, -0.04619, 2.0), (-0.03536, -0.03536, -2.0), (-0.03536, -0.03536, 2.0), (-0.04619, -0.01913, -2.0), (-0.04619, -0.01913, 2.0), (-0.05, 5.962e-10, -2.0), (-0.05, 5.962e-10, 2.0), (-0.04619, 0.01913, -2.0), (-0.04619, 0.01913, 2.0), (-0.03536, 0.03536, -2.0), (-0.03536, 0.03536, 2.0), (-0.01913, 0.04619, -2.0), (-0.01913, 0.04619, 2.0)], [], [(0, 1, 3, 2), (2, 3, 5, 4), (4, 5, 7, 6), (6, 7, 9, 8), (8, 9, 11, 10), (10, 11, 13, 12), (12, 13, 15, 14), (14, 15, 17, 16), (16, 17, 19, 18), (18, 19, 21, 20), (20, 21, 23, 22), (22, 23, 25, 24), (24, 25, 27, 26), (26, 27, 29, 28), (3, 1, 31, 29, 27, 25, 23, 21, 19, 17, 15, 13, 11, 9, 7, 5), (28, 29, 31, 30), (30, 31, 1, 0), (0, 2, 4, 6, 8, 10, 12, 14, 16, 18, 20, 22, 24, 26, 28, 30)])
_uv = me_002.uv_layers.new(name='UVマップ')
_uv.uv.foreach_set('vector', [1.0, 0.5, 1.0, 1.0, 0.9375, 1.0, 0.9375, 0.5, 0.9375, 0.5, 0.9375, 1.0, 0.875, 1.0, 0.875, 0.5, 0.875, 0.5, 0.875, 1.0, 0.8125, 1.0, 0.8125, 0.5, 0.8125, 0.5, 0.8125, 1.0, 0.75, 1.0, 0.75, 0.5, 0.75, 0.5, 0.75, 1.0, 0.6875, 1.0, 0.6875, 0.5, 0.6875, 0.5, 0.6875, 1.0, 0.625, 1.0, 0.625, 0.5, 0.625, 0.5, 0.625, 1.0, 0.5625, 1.0, 0.5625, 0.5, 0.5625, 0.5, 0.5625, 1.0, 0.5, 1.0, 0.5, 0.5, 0.5, 0.5, 0.5, 1.0, 0.4375, 1.0, 0.4375, 0.5, 0.4375, 0.5, 0.4375, 1.0, 0.375, 1.0, 0.375, 0.5, 0.375, 0.5, 0.375, 1.0, 0.3125, 1.0, 0.3125, 0.5, 0.3125, 0.5, 0.3125, 1.0, 0.25, 1.0, 0.25, 0.5, 0.25, 0.5, 0.25, 1.0, 0.1875, 1.0, 0.1875, 0.5, 0.1875, 0.5, 0.1875, 1.0, 0.125, 1.0, 0.125, 0.5, 0.3418, 0.4717, 0.25, 0.49, 0.1582, 0.4717, 0.08029, 0.4197, 0.02827, 0.3418, 0.01, 0.25, 0.02827, 0.1582, 0.08029, 0.08029, 0.1582, 0.02827, 0.25, 0.01, 0.3418, 0.02827, 0.4197, 0.08029, 0.4717, 0.1582, 0.49, 0.25, 0.4717, 0.3418, 0.4197, 0.4197, 0.125, 0.5, 0.125, 1.0, 0.0625, 1.0, 0.0625, 0.5, 0.0625, 0.5, 0.0625, 1.0, 0.0, 1.0, 0.0, 0.5, 0.75, 0.49, 0.8418, 0.4717, 0.9197, 0.4197, 0.9717, 0.3418, 0.99, 0.25, 0.9717, 0.1582, 0.9197, 0.08029, 0.8418, 0.02827, 0.75, 0.01, 0.6582, 0.02827, 0.5803, 0.08029, 0.5283, 0.1582, 0.51, 0.25, 0.5283, 0.3418, 0.5803, 0.4197, 0.6582, 0.4717])
me_002.use_remesh_fix_poles = True
me_002.use_remesh_preserve_attributes = False
me_002.update()
me_x_1 = bpy.data.meshes.new('球')
me_x_1.from_pydata([(0.0, 0.1913, 0.4619), (0.0, 0.2778, 0.4157), (0.0, 0.3536, 0.3536), (0.0, 0.4157, 0.2778), (0.0, 0.3536, -0.3536), (0.0, 0.2778, -0.4157), (0.0, 0.1913, -0.4619), (0.03014, 0.09277, 0.4904), (0.05913, 0.182, 0.4619), (0.08584, 0.2642, 0.4157), (0.1093, 0.3362, 0.3536), (0.1285, 0.3954, 0.2778), (0.1427, 0.4393, 0.1913), (0.1515, 0.4664, 0.09755), (0.1545, 0.4755, -2.186e-08), (0.1515, 0.4664, -0.09755), (0.1427, 0.4393, -0.1913), (0.1285, 0.3954, -0.2778), (0.1093, 0.3362, -0.3536), (0.08584, 0.2642, -0.4157), (0.05913, 0.182, -0.4619), (0.03014, 0.09277, -0.4904), (0.05734, 0.07892, 0.4904), (0.1125, 0.1548, 0.4619), (0.1633, 0.2247, 0.4157), (0.2078, 0.286, 0.3536), (0.2444, 0.3363, 0.2778), (0.2715, 0.3737, 0.1913), (0.2882, 0.3967, 0.09755), (0.2939, 0.4045, -2.186e-08), (0.2882, 0.3967, -0.09755), (0.2715, 0.3737, -0.1913), (0.2444, 0.3363, -0.2778), (0.2078, 0.286, -0.3536), (0.1633, 0.2247, -0.4157), (0.1125, 0.1548, -0.4619), (0.05734, 0.07892, -0.4904), (0.07892, 0.05734, 0.4904), (0.1548, 0.1125, 0.4619), (0.2247, 0.1633, 0.4157), (0.286, 0.2078, 0.3536), (0.3363, 0.2444, 0.2778), (0.3737, 0.2715, 0.1913), (0.3967, 0.2882, 0.09755), (0.4045, 0.2939, -2.186e-08), (0.3967, 0.2882, -0.09755), (0.3737, 0.2715, -0.1913), (0.3363, 0.2444, -0.2778), (0.286, 0.2078, -0.3536), (0.2247, 0.1633, -0.4157), (0.1548, 0.1125, -0.4619), (0.07892, 0.05734, -0.4904), (0.09277, 0.03014, 0.4904), (0.182, 0.05913, 0.4619), (0.2642, 0.08584, 0.4157), (0.3362, 0.1093, 0.3536), (0.3954, 0.1285, 0.2778), (0.4393, 0.1427, 0.1913), (0.4664, 0.1515, 0.09755), (0.4755, 0.1545, -2.186e-08), (0.4664, 0.1515, -0.09755), (0.4393, 0.1427, -0.1913), (0.3954, 0.1285, -0.2778), (0.3362, 0.1093, -0.3536), (0.2642, 0.08584, -0.4157), (0.182, 0.05913, -0.4619), (0.09277, 0.03014, -0.4904), (0.09755, -4.125e-08, 0.4904), (0.1913, -5.802e-08, 0.4619), (0.2778, -2.449e-08, 0.4157), (0.3536, -5.429e-08, 0.3536), (0.4157, -2.139e-09, 0.2778), (0.4619, -2.139e-09, 0.1913), (0.4904, -1.704e-08, 0.09755), (0.5, -4.684e-08, -2.186e-08), (0.4904, -1.704e-08, -0.09755), (0.4619, -1.704e-08, -0.1913), (0.4157, -9.59e-09, -0.2778), (0.3536, -5.429e-08, -0.3536), (0.2778, -4.684e-08, -0.4157), (0.1913, -4.312e-08, -0.4619), (0.09755, -3.939e-08, -0.4904), (0.09277, -0.03014, 0.4904), (0.182, -0.05913, 0.4619), (0.2642, -0.08584, 0.4157), (0.3362, -0.1093, 0.3536), (0.3954, -0.1285, 0.2778), (0.4393, -0.1427, 0.1913), (0.4664, -0.1515, 0.09755), (0.4755, -0.1545, -2.186e-08), (0.4664, -0.1515, -0.09755), (0.4393, -0.1427, -0.1913), (0.3954, -0.1285, -0.2778), (0.3362, -0.1093, -0.3536), (0.2642, -0.08584, -0.4157), (0.182, -0.05913, -0.4619), (0.09277, -0.03014, -0.4904), (0.07892, -0.05734, 0.4904), (0.1548, -0.1125, 0.4619), (0.2247, -0.1633, 0.4157), (0.286, -0.2078, 0.3536), (0.3363, -0.2444, 0.2778), (0.3737, -0.2715, 0.1913), (0.3967, -0.2882, 0.09755), (0.4045, -0.2939, -2.186e-08), (0.3967, -0.2882, -0.09755), (0.3737, -0.2715, -0.1913), (0.3363, -0.2444, -0.2778), (0.286, -0.2078, -0.3536), (0.2247, -0.1633, -0.4157), (0.1548, -0.1125, -0.4619), (0.07892, -0.05734, -0.4904), (0.05734, -0.07892, 0.4904), (0.1125, -0.1548, 0.4619), (0.1633, -0.2247, 0.4157), (0.2078, -0.286, 0.3536), (0.2444, -0.3363, 0.2778), (0.2715, -0.3737, 0.1913), (0.2882, -0.3967, 0.09755), (0.2939, -0.4045, -2.186e-08), (0.2882, -0.3967, -0.09755), (0.2715, -0.3737, -0.1913), (0.2444, -0.3363, -0.2778), (0.2078, -0.286, -0.3536), (0.1633, -0.2247, -0.4157), (0.1125, -0.1548, -0.4619), (0.05734, -0.07892, -0.4904), (0.03014, -0.09277, 0.4904), (0.05913, -0.182, 0.4619), (0.08584, -0.2642, 0.4157), (0.1093, -0.3362, 0.3536), (0.1285, -0.3954, 0.2778), (0.1427, -0.4393, 0.1913), (0.1515, -0.4664, 0.09755), (0.1545, -0.4755, -2.186e-08), (0.1515, -0.4664, -0.09755), (0.1427, -0.4393, -0.1913), (0.1285, -0.3954, -0.2778), (0.1093, -0.3362, -0.3536), (0.08584, -0.2642, -0.4157), (0.05913, -0.182, -0.4619), (0.03014, -0.09277, -0.4904), (6.057e-09, -0.09755, 0.4904), (-1.629e-08, -0.1913, 0.4619), (4.331e-08, -0.2778, 0.4157), (-4.61e-08, -0.3536, 0.3536), (4.331e-08, -0.4157, 0.2778), (2.841e-08, -0.4619, 0.1913), (1.351e-08, -0.4904, 0.09755), (-1.394e-09, -0.5, -2.186e-08), (1.351e-08, -0.4904, -0.09755), (2.841e-08, -0.4619, -0.1913), (4.331e-08, -0.4157, -0.2778), (-4.61e-08, -0.3536, -0.3536), (2.841e-08, -0.2778, -0.4157), (6.057e-09, -0.1913, -0.4619), (6.057e-09, -0.09755, -0.4904), (-0.03014, -0.09277, 0.4904), (-0.05913, -0.182, 0.4619), (-0.08584, -0.2642, 0.4157), (-0.1093, -0.3362, 0.3536), (-0.1285, -0.3954, 0.2778), (-0.1427, -0.4393, 0.1913), (-0.1515, -0.4664, 0.09755), (-0.1545, -0.4755, -2.186e-08), (-0.1515, -0.4664, -0.09755), (-0.1427, -0.4393, -0.1913), (-0.1285, -0.3954, -0.2778), (-0.1093, -0.3362, -0.3536), (-0.08584, -0.2642, -0.4157), (-0.05913, -0.182, -0.4619), (-0.03014, -0.09277, -0.4904), (-0.05734, -0.07892, 0.4904), (-0.1125, -0.1548, 0.4619), (-0.1633, -0.2247, 0.4157), (-0.2078, -0.286, 0.3536), (-0.2444, -0.3363, 0.2778), (-0.2715, -0.3737, 0.1913), (-0.2882, -0.3967, 0.09755), (-0.2939, -0.4045, -2.186e-08), (-0.2882, -0.3967, -0.09755), (-0.2715, -0.3737, -0.1913), (-0.2444, -0.3363, -0.2778), (-0.2078, -0.286, -0.3536), (-0.1633, -0.2247, -0.4157), (-0.1125, -0.1548, -0.4619), (-0.05734, -0.07892, -0.4904), (0.0, -4.371e-08, -0.5), (-0.07892, -0.05734, 0.4904), (-0.1548, -0.1125, 0.4619), (-0.2247, -0.1633, 0.4157), (-0.286, -0.2078, 0.3536), (-0.3363, -0.2444, 0.2778), (-0.3737, -0.2715, 0.1913), (-0.3967, -0.2882, 0.09755), (-0.4045, -0.2939, -2.186e-08), (-0.3967, -0.2882, -0.09755), (-0.3737, -0.2715, -0.1913), (-0.3363, -0.2444, -0.2778), (-0.286, -0.2078, -0.3536), (-0.2247, -0.1633, -0.4157), (-0.1548, -0.1125, -0.4619), (-0.07892, -0.05734, -0.4904), (-4.157e-08, -5.722e-08, 0.5), (-0.09277, -0.03014, 0.4904), (-0.182, -0.05913, 0.4619), (-0.2642, -0.08584, 0.4157), (-0.3362, -0.1093, 0.3536), (-0.3954, -0.1285, 0.2778), (-0.4393, -0.1427, 0.1913), (-0.4664, -0.1515, 0.09755), (-0.4755, -0.1545, -2.186e-08), (-0.4664, -0.1515, -0.09755), (-0.4393, -0.1427, -0.1913), (-0.3954, -0.1285, -0.2778), (-0.3362, -0.1093, -0.3536), (-0.2642, -0.08584, -0.4157), (-0.182, -0.05913, -0.4619), (-0.09277, -0.03014, -0.4904), (-0.09755, -4.498e-08, 0.4904), (-0.1913, -3.194e-08, 0.4619), (-0.2778, -5.429e-08, 0.4157), (-0.3536, 2.766e-08, 0.3536), (-0.4157, -6.919e-08, 0.2778), (-0.4619, -6.174e-08, 0.1913), (-0.4904, -4.684e-08, 0.09755), (-0.5, -3.194e-08, -2.186e-08), (-0.4904, -4.684e-08, -0.09755), (-0.4619, -6.174e-08, -0.1913), (-0.4157, -6.919e-08, -0.2778), (-0.3536, 2.766e-08, -0.3536), (-0.2778, -4.684e-08, -0.4157), (-0.1913, -3.939e-08, -0.4619), (-0.09755, -4.498e-08, -0.4904), (-0.09277, 0.03014, 0.4904), (-0.182, 0.05913, 0.4619), (-0.2642, 0.08584, 0.4157), (-0.3362, 0.1093, 0.3536), (-0.3954, 0.1285, 0.2778), (-0.4393, 0.1427, 0.1913), (-0.4664, 0.1515, 0.09755), (-0.4755, 0.1545, -2.186e-08), (-0.4664, 0.1515, -0.09755), (-0.4393, 0.1427, -0.1913), (-0.3954, 0.1285, -0.2778), (-0.3362, 0.1093, -0.3536), (-0.2642, 0.08584, -0.4157), (-0.182, 0.05913, -0.4619), (-0.09277, 0.03014, -0.4904), (-0.07892, 0.05734, 0.4904), (-0.1548, 0.1125, 0.4619), (-0.2247, 0.1633, 0.4157), (-0.286, 0.2078, 0.3536), (-0.3363, 0.2444, 0.2778), (-0.3737, 0.2715, 0.1913), (-0.3967, 0.2882, 0.09755), (-0.4045, 0.2939, -2.186e-08), (-0.3967, 0.2882, -0.09755), (-0.3737, 0.2715, -0.1913), (-0.3363, 0.2444, -0.2778), (-0.286, 0.2078, -0.3536), (-0.2247, 0.1633, -0.4157), (-0.1548, 0.1125, -0.4619), (-0.07892, 0.05734, -0.4904), (-0.05734, 0.07892, 0.4904), (-0.1125, 0.1548, 0.4619), (-0.1633, 0.2247, 0.4157), (-0.2078, 0.286, 0.3536), (-0.2444, 0.3363, 0.2778), (-0.2715, 0.3737, 0.1913), (-0.2882, 0.3967, 0.09755), (-0.2939, 0.4045, -2.186e-08), (-0.2882, 0.3967, -0.09755), (-0.2715, 0.3737, -0.1913), (-0.2444, 0.3363, -0.2778), (-0.2078, 0.286, -0.3536), (-0.1633, 0.2247, -0.4157), (-0.1125, 0.1548, -0.4619), (-0.05734, 0.07892, -0.4904), (-0.03014, 0.09277, 0.4904), (-0.05913, 0.182, 0.4619), (-0.08584, 0.2642, 0.4157), (-0.1093, 0.3362, 0.3536), (-0.1285, 0.3954, 0.2778), (-0.1427, 0.4393, 0.1913), (-0.1515, 0.4664, 0.09755), (-0.1545, 0.4755, -2.186e-08), (-0.1515, 0.4664, -0.09755), (-0.1427, 0.4393, -0.1913), (-0.1285, 0.3954, -0.2778), (-0.1093, 0.3362, -0.3536), (-0.08584, 0.2642, -0.4157), (-0.05913, 0.182, -0.4619), (-0.03014, 0.09277, -0.4904), (-5.119e-09, 0.09755, 0.4904), (-1.629e-08, 0.4619, 0.1913), (-1.629e-08, 0.4904, 0.09755), (-1.629e-08, 0.5, -2.186e-08), (-1.629e-08, 0.4904, -0.09755), (-1.629e-08, 0.4619, -0.1913), (-1.629e-08, 0.4157, -0.2778), (-5.119e-09, 0.09755, -0.4904)], [], [(4, 300, 17, 18), (3, 2, 10, 11), (5, 4, 18, 19), (295, 3, 11, 12), (6, 5, 19, 20), (296, 295, 12, 13), (301, 6, 20, 21), (297, 296, 13, 14), (294, 203, 7), (187, 301, 21), (298, 297, 14, 15), (0, 294, 7, 8), (299, 298, 15, 16), (1, 0, 8, 9), (300, 299, 16, 17), (2, 1, 9, 10), (17, 16, 31, 32), (10, 9, 24, 25), (18, 17, 32, 33), (11, 10, 25, 26), (19, 18, 33, 34), (12, 11, 26, 27), (20, 19, 34, 35), (13, 12, 27, 28), (21, 20, 35, 36), (14, 13, 28, 29), (7, 203, 22), (187, 21, 36), (15, 14, 29, 30), (8, 7, 22, 23), (16, 15, 30, 31), (9, 8, 23, 24), (36, 35, 50, 51), (29, 28, 43, 44), (22, 203, 37), (187, 36, 51), (30, 29, 44, 45), (23, 22, 37, 38), (31, 30, 45, 46), (24, 23, 38, 39), (32, 31, 46, 47), (25, 24, 39, 40), (33, 32, 47, 48), (26, 25, 40, 41), (34, 33, 48, 49), (27, 26, 41, 42), (35, 34, 49, 50), (28, 27, 42, 43), (40, 39, 54, 55), (48, 47, 62, 63), (41, 40, 55, 56), (49, 48, 63, 64), (42, 41, 56, 57), (50, 49, 64, 65), (43, 42, 57, 58), (51, 50, 65, 66), (44, 43, 58, 59), (37, 203, 52), (187, 51, 66), (45, 44, 59, 60), (38, 37, 52, 53), (46, 45, 60, 61), (39, 38, 53, 54), (47, 46, 61, 62), (59, 58, 73, 74), (52, 203, 67), (187, 66, 81), (60, 59, 74, 75), (53, 52, 67, 68), (61, 60, 75, 76), (54, 53, 68, 69), (62, 61, 76, 77), (55, 54, 69, 70), (63, 62, 77, 78), (56, 55, 70, 71), (64, 63, 78, 79), (57, 56, 71, 72), (65, 64, 79, 80), (58, 57, 72, 73), (66, 65, 80, 81), (78, 77, 92, 93), (71, 70, 85, 86), (79, 78, 93, 94), (72, 71, 86, 87), (80, 79, 94, 95), (73, 72, 87, 88), (81, 80, 95, 96), (74, 73, 88, 89), (67, 203, 82), (187, 81, 96), (75, 74, 89, 90), (68, 67, 82, 83), (76, 75, 90, 91), (69, 68, 83, 84), (77, 76, 91, 92), (70, 69, 84, 85), (82, 203, 97), (187, 96, 111), (90, 89, 104, 105), (83, 82, 97, 98), (91, 90, 105, 106), (84, 83, 98, 99), (92, 91, 106, 107), (85, 84, 99, 100), (93, 92, 107, 108), (86, 85, 100, 101), (94, 93, 108, 109), (87, 86, 101, 102), (95, 94, 109, 110), (88, 87, 102, 103), (96, 95, 110, 111), (89, 88, 103, 104), (101, 100, 115, 116), (109, 108, 123, 124), (102, 101, 116, 117), (110, 109, 124, 125), (103, 102, 117, 118), (111, 110, 125, 126), (104, 103, 118, 119), (97, 203, 112), (187, 111, 126), (105, 104, 119, 120), (98, 97, 112, 113), (106, 105, 120, 121), (99, 98, 113, 114), (107, 106, 121, 122), (100, 99, 114, 115), (108, 107, 122, 123), (120, 119, 134, 135), (113, 112, 127, 128), (121, 120, 135, 136), (114, 113, 128, 129), (122, 121, 136, 137), (115, 114, 129, 130), (123, 122, 137, 138), (116, 115, 130, 131), (124, 123, 138, 139), (117, 116, 131, 132), (125, 124, 139, 140), (118, 117, 132, 133), (126, 125, 140, 141), (119, 118, 133, 134), (112, 203, 127), (187, 126, 141), (139, 138, 153, 154), (132, 131, 146, 147), (140, 139, 154, 155), (133, 132, 147, 148), (141, 140, 155, 156), (134, 133, 148, 149), (127, 203, 142), (187, 141, 156), (135, 134, 149, 150), (128, 127, 142, 143), (136, 135, 150, 151), (129, 128, 143, 144), (137, 136, 151, 152), (130, 129, 144, 145), (138, 137, 152, 153), (131, 130, 145, 146), (151, 150, 165, 166), (144, 143, 158, 159), (152, 151, 166, 167), (145, 144, 159, 160), (153, 152, 167, 168), (146, 145, 160, 161), (154, 153, 168, 169), (147, 146, 161, 162), (155, 154, 169, 170), (148, 147, 162, 163), (156, 155, 170, 171), (149, 148, 163, 164), (142, 203, 157), (187, 156, 171), (150, 149, 164, 165), (143, 142, 157, 158), (170, 169, 184, 185), (163, 162, 177, 178), (171, 170, 185, 186), (164, 163, 178, 179), (157, 203, 172), (187, 171, 186), (165, 164, 179, 180), (158, 157, 172, 173), (166, 165, 180, 181), (159, 158, 173, 174), (167, 166, 181, 182), (160, 159, 174, 175), (168, 167, 182, 183), (161, 160, 175, 176), (169, 168, 183, 184), (162, 161, 176, 177), (174, 173, 189, 190), (182, 181, 197, 198), (175, 174, 190, 191), (183, 182, 198, 199), (176, 175, 191, 192), (184, 183, 199, 200), (177, 176, 192, 193), (185, 184, 200, 201), (178, 177, 193, 194), (186, 185, 201, 202), (179, 178, 194, 195), (172, 203, 188), (187, 186, 202), (180, 179, 195, 196), (173, 172, 188, 189), (181, 180, 196, 197), (194, 193, 209, 210), (202, 201, 217, 218), (195, 194, 210, 211), (188, 203, 204), (187, 202, 218), (196, 195, 211, 212), (189, 188, 204, 205), (197, 196, 212, 213), (190, 189, 205, 206), (198, 197, 213, 214), (191, 190, 206, 207), (199, 198, 214, 215), (192, 191, 207, 208), (200, 199, 215, 216), (193, 192, 208, 209), (201, 200, 216, 217), (214, 213, 228, 229), (207, 206, 221, 222), (215, 214, 229, 230), (208, 207, 222, 223), (216, 215, 230, 231), (209, 208, 223, 224), (217, 216, 231, 232), (210, 209, 224, 225), (218, 217, 232, 233), (211, 210, 225, 226), (204, 203, 219), (187, 218, 233), (212, 211, 226, 227), (205, 204, 219, 220), (213, 212, 227, 228), (206, 205, 220, 221), (233, 232, 247, 248), (226, 225, 240, 241), (219, 203, 234), (187, 233, 248), (227, 226, 241, 242), (220, 219, 234, 235), (228, 227, 242, 243), (221, 220, 235, 236), (229, 228, 243, 244), (222, 221, 236, 237), (230, 229, 244, 245), (223, 222, 237, 238), (231, 230, 245, 246), (224, 223, 238, 239), (232, 231, 246, 247), (225, 224, 239, 240), (237, 236, 251, 252), (245, 244, 259, 260), (238, 237, 252, 253), (246, 245, 260, 261), (239, 238, 253, 254), (247, 246, 261, 262), (240, 239, 254, 255), (248, 247, 262, 263), (241, 240, 255, 256), (234, 203, 249), (187, 248, 263), (242, 241, 256, 257), (235, 234, 249, 250), (243, 242, 257, 258), (236, 235, 250, 251), (244, 243, 258, 259), (256, 255, 270, 271), (249, 203, 264), (187, 263, 278), (257, 256, 271, 272), (250, 249, 264, 265), (258, 257, 272, 273), (251, 250, 265, 266), (259, 258, 273, 274), (252, 251, 266, 267), (260, 259, 274, 275), (253, 252, 267, 268), (261, 260, 275, 276), (254, 253, 268, 269), (262, 261, 276, 277), (255, 254, 269, 270), (263, 262, 277, 278), (275, 274, 289, 290), (268, 267, 282, 283), (276, 275, 290, 291), (269, 268, 283, 284), (277, 276, 291, 292), (270, 269, 284, 285), (278, 277, 292, 293), (271, 270, 285, 286), (264, 203, 279), (187, 278, 293), (272, 271, 286, 287), (265, 264, 279, 280), (273, 272, 287, 288), (266, 265, 280, 281), (274, 273, 288, 289), (267, 266, 281, 282), (187, 293, 301), (287, 286, 297, 298), (280, 279, 294, 0), (288, 287, 298, 299), (281, 280, 0, 1), (289, 288, 299, 300), (282, 281, 1, 2), (290, 289, 300, 4), (283, 282, 2, 3), (291, 290, 4, 5), (284, 283, 3, 295), (292, 291, 5, 6), (285, 284, 295, 296), (293, 292, 6, 301), (286, 285, 296, 297), (279, 203, 294)])
_uv = me_x_1.uv_layers.new(name='UVマップ')
_uv.uv.foreach_set('vector', [0.75, 0.25, 0.75, 0.3125, 0.7, 0.3125, 0.7, 0.25, 0.75, 0.6875, 0.75, 0.75, 0.7, 0.75, 0.7, 0.6875, 0.75, 0.1875, 0.75, 0.25, 0.7, 0.25, 0.7, 0.1875, 0.75, 0.625, 0.75, 0.6875, 0.7, 0.6875, 0.7, 0.625, 0.75, 0.125, 0.75, 0.1875, 0.7, 0.1875, 0.7, 0.125, 0.75, 0.5625, 0.75, 0.625, 0.7, 0.625, 0.7, 0.5625, 0.75, 0.0625, 0.75, 0.125, 0.7, 0.125, 0.7, 0.0625, 0.75, 0.5, 0.75, 0.5625, 0.7, 0.5625, 0.7, 0.5, 0.75, 0.9375, 0.725, 1.0, 0.7, 0.9375, 0.725, 0.0, 0.75, 0.0625, 0.7, 0.0625, 0.75, 0.4375, 0.75, 0.5, 0.7, 0.5, 0.7, 0.4375, 0.75, 0.875, 0.75, 0.9375, 0.7, 0.9375, 0.7, 0.875, 0.75, 0.375, 0.75, 0.4375, 0.7, 0.4375, 0.7, 0.375, 0.75, 0.8125, 0.75, 0.875, 0.7, 0.875, 0.7, 0.8125, 0.75, 0.3125, 0.75, 0.375, 0.7, 0.375, 0.7, 0.3125, 0.75, 0.75, 0.75, 0.8125, 0.7, 0.8125, 0.7, 0.75, 0.7, 0.3125, 0.7, 0.375, 0.65, 0.375, 0.65, 0.3125, 0.7, 0.75, 0.7, 0.8125, 0.65, 0.8125, 0.65, 0.75, 0.7, 0.25, 0.7, 0.3125, 0.65, 0.3125, 0.65, 0.25, 0.7, 0.6875, 0.7, 0.75, 0.65, 0.75, 0.65, 0.6875, 0.7, 0.1875, 0.7, 0.25, 0.65, 0.25, 0.65, 0.1875, 0.7, 0.625, 0.7, 0.6875, 0.65, 0.6875, 0.65, 0.625, 0.7, 0.125, 0.7, 0.1875, 0.65, 0.1875, 0.65, 0.125, 0.7, 0.5625, 0.7, 0.625, 0.65, 0.625, 0.65, 0.5625, 0.7, 0.0625, 0.7, 0.125, 0.65, 0.125, 0.65, 0.0625, 0.7, 0.5, 0.7, 0.5625, 0.65, 0.5625, 0.65, 0.5, 0.7, 0.9375, 0.675, 1.0, 0.65, 0.9375, 0.675, 0.0, 0.7, 0.0625, 0.65, 0.0625, 0.7, 0.4375, 0.7, 0.5, 0.65, 0.5, 0.65, 0.4375, 0.7, 0.875, 0.7, 0.9375, 0.65, 0.9375, 0.65, 0.875, 0.7, 0.375, 0.7, 0.4375, 0.65, 0.4375, 0.65, 0.375, 0.7, 0.8125, 0.7, 0.875, 0.65, 0.875, 0.65, 0.8125, 0.65, 0.0625, 0.65, 0.125, 0.6, 0.125, 0.6, 0.0625, 0.65, 0.5, 0.65, 0.5625, 0.6, 0.5625, 0.6, 0.5, 0.65, 0.9375, 0.625, 1.0, 0.6, 0.9375, 0.625, 0.0, 0.65, 0.0625, 0.6, 0.0625, 0.65, 0.4375, 0.65, 0.5, 0.6, 0.5, 0.6, 0.4375, 0.65, 0.875, 0.65, 0.9375, 0.6, 0.9375, 0.6, 0.875, 0.65, 0.375, 0.65, 0.4375, 0.6, 0.4375, 0.6, 0.375, 0.65, 0.8125, 0.65, 0.875, 0.6, 0.875, 0.6, 0.8125, 0.65, 0.3125, 0.65, 0.375, 0.6, 0.375, 0.6, 0.3125, 0.65, 0.75, 0.65, 0.8125, 0.6, 0.8125, 0.6, 0.75, 0.65, 0.25, 0.65, 0.3125, 0.6, 0.3125, 0.6, 0.25, 0.65, 0.6875, 0.65, 0.75, 0.6, 0.75, 0.6, 0.6875, 0.65, 0.1875, 0.65, 0.25, 0.6, 0.25, 0.6, 0.1875, 0.65, 0.625, 0.65, 0.6875, 0.6, 0.6875, 0.6, 0.625, 0.65, 0.125, 0.65, 0.1875, 0.6, 0.1875, 0.6, 0.125, 0.65, 0.5625, 0.65, 0.625, 0.6, 0.625, 0.6, 0.5625, 0.6, 0.75, 0.6, 0.8125, 0.55, 0.8125, 0.55, 0.75, 0.6, 0.25, 0.6, 0.3125, 0.55, 0.3125, 0.55, 0.25, 0.6, 0.6875, 0.6, 0.75, 0.55, 0.75, 0.55, 0.6875, 0.6, 0.1875, 0.6, 0.25, 0.55, 0.25, 0.55, 0.1875, 0.6, 0.625, 0.6, 0.6875, 0.55, 0.6875, 0.55, 0.625, 0.6, 0.125, 0.6, 0.1875, 0.55, 0.1875, 0.55, 0.125, 0.6, 0.5625, 0.6, 0.625, 0.55, 0.625, 0.55, 0.5625, 0.6, 0.0625, 0.6, 0.125, 0.55, 0.125, 0.55, 0.0625, 0.6, 0.5, 0.6, 0.5625, 0.55, 0.5625, 0.55, 0.5, 0.6, 0.9375, 0.575, 1.0, 0.55, 0.9375, 0.575, 0.0, 0.6, 0.0625, 0.55, 0.0625, 0.6, 0.4375, 0.6, 0.5, 0.55, 0.5, 0.55, 0.4375, 0.6, 0.875, 0.6, 0.9375, 0.55, 0.9375, 0.55, 0.875, 0.6, 0.375, 0.6, 0.4375, 0.55, 0.4375, 0.55, 0.375, 0.6, 0.8125, 0.6, 0.875, 0.55, 0.875, 0.55, 0.8125, 0.6, 0.3125, 0.6, 0.375, 0.55, 0.375, 0.55, 0.3125, 0.55, 0.5, 0.55, 0.5625, 0.5, 0.5625, 0.5, 0.5, 0.55, 0.9375, 0.525, 1.0, 0.5, 0.9375, 0.525, 0.0, 0.55, 0.0625, 0.5, 0.0625, 0.55, 0.4375, 0.55, 0.5, 0.5, 0.5, 0.5, 0.4375, 0.55, 0.875, 0.55, 0.9375, 0.5, 0.9375, 0.5, 0.875, 0.55, 0.375, 0.55, 0.4375, 0.5, 0.4375, 0.5, 0.375, 0.55, 0.8125, 0.55, 0.875, 0.5, 0.875, 0.5, 0.8125, 0.55, 0.3125, 0.55, 0.375, 0.5, 0.375, 0.5, 0.3125, 0.55, 0.75, 0.55, 0.8125, 0.5, 0.8125, 0.5, 0.75, 0.55, 0.25, 0.55, 0.3125, 0.5, 0.3125, 0.5, 0.25, 0.55, 0.6875, 0.55, 0.75, 0.5, 0.75, 0.5, 0.6875, 0.55, 0.1875, 0.55, 0.25, 0.5, 0.25, 0.5, 0.1875, 0.55, 0.625, 0.55, 0.6875, 0.5, 0.6875, 0.5, 0.625, 0.55, 0.125, 0.55, 0.1875, 0.5, 0.1875, 0.5, 0.125, 0.55, 0.5625, 0.55, 0.625, 0.5, 0.625, 0.5, 0.5625, 0.55, 0.0625, 0.55, 0.125, 0.5, 0.125, 0.5, 0.0625, 0.5, 0.25, 0.5, 0.3125, 0.45, 0.3125, 0.45, 0.25, 0.5, 0.6875, 0.5, 0.75, 0.45, 0.75, 0.45, 0.6875, 0.5, 0.1875, 0.5, 0.25, 0.45, 0.25, 0.45, 0.1875, 0.5, 0.625, 0.5, 0.6875, 0.45, 0.6875, 0.45, 0.625, 0.5, 0.125, 0.5, 0.1875, 0.45, 0.1875, 0.45, 0.125, 0.5, 0.5625, 0.5, 0.625, 0.45, 0.625, 0.45, 0.5625, 0.5, 0.0625, 0.5, 0.125, 0.45, 0.125, 0.45, 0.0625, 0.5, 0.5, 0.5, 0.5625, 0.45, 0.5625, 0.45, 0.5, 0.5, 0.9375, 0.475, 1.0, 0.45, 0.9375, 0.475, 0.0, 0.5, 0.0625, 0.45, 0.0625, 0.5, 0.4375, 0.5, 0.5, 0.45, 0.5, 0.45, 0.4375, 0.5, 0.875, 0.5, 0.9375, 0.45, 0.9375, 0.45, 0.875, 0.5, 0.375, 0.5, 0.4375, 0.45, 0.4375, 0.45, 0.375, 0.5, 0.8125, 0.5, 0.875, 0.45, 0.875, 0.45, 0.8125, 0.5, 0.3125, 0.5, 0.375, 0.45, 0.375, 0.45, 0.3125, 0.5, 0.75, 0.5, 0.8125, 0.45, 0.8125, 0.45, 0.75, 0.45, 0.9375, 0.425, 1.0, 0.4, 0.9375, 0.425, 0.0, 0.45, 0.0625, 0.4, 0.0625, 0.45, 0.4375, 0.45, 0.5, 0.4, 0.5, 0.4, 0.4375, 0.45, 0.875, 0.45, 0.9375, 0.4, 0.9375, 0.4, 0.875, 0.45, 0.375, 0.45, 0.4375, 0.4, 0.4375, 0.4, 0.375, 0.45, 0.8125, 0.45, 0.875, 0.4, 0.875, 0.4, 0.8125, 0.45, 0.3125, 0.45, 0.375, 0.4, 0.375, 0.4, 0.3125, 0.45, 0.75, 0.45, 0.8125, 0.4, 0.8125, 0.4, 0.75, 0.45, 0.25, 0.45, 0.3125, 0.4, 0.3125, 0.4, 0.25, 0.45, 0.6875, 0.45, 0.75, 0.4, 0.75, 0.4, 0.6875, 0.45, 0.1875, 0.45, 0.25, 0.4, 0.25, 0.4, 0.1875, 0.45, 0.625, 0.45, 0.6875, 0.4, 0.6875, 0.4, 0.625, 0.45, 0.125, 0.45, 0.1875, 0.4, 0.1875, 0.4, 0.125, 0.45, 0.5625, 0.45, 0.625, 0.4, 0.625, 0.4, 0.5625, 0.45, 0.0625, 0.45, 0.125, 0.4, 0.125, 0.4, 0.0625, 0.45, 0.5, 0.45, 0.5625, 0.4, 0.5625, 0.4, 0.5, 0.4, 0.6875, 0.4, 0.75, 0.35, 0.75, 0.35, 0.6875, 0.4, 0.1875, 0.4, 0.25, 0.35, 0.25, 0.35, 0.1875, 0.4, 0.625, 0.4, 0.6875, 0.35, 0.6875, 0.35, 0.625, 0.4, 0.125, 0.4, 0.1875, 0.35, 0.1875, 0.35, 0.125, 0.4, 0.5625, 0.4, 0.625, 0.35, 0.625, 0.35, 0.5625, 0.4, 0.0625, 0.4, 0.125, 0.35, 0.125, 0.35, 0.0625, 0.4, 0.5, 0.4, 0.5625, 0.35, 0.5625, 0.35, 0.5, 0.4, 0.9375, 0.375, 1.0, 0.35, 0.9375, 0.375, 0.0, 0.4, 0.0625, 0.35, 0.0625, 0.4, 0.4375, 0.4, 0.5, 0.35, 0.5, 0.35, 0.4375, 0.4, 0.875, 0.4, 0.9375, 0.35, 0.9375, 0.35, 0.875, 0.4, 0.375, 0.4, 0.4375, 0.35, 0.4375, 0.35, 0.375, 0.4, 0.8125, 0.4, 0.875, 0.35, 0.875, 0.35, 0.8125, 0.4, 0.3125, 0.4, 0.375, 0.35, 0.375, 0.35, 0.3125, 0.4, 0.75, 0.4, 0.8125, 0.35, 0.8125, 0.35, 0.75, 0.4, 0.25, 0.4, 0.3125, 0.35, 0.3125, 0.35, 0.25, 0.35, 0.4375, 0.35, 0.5, 0.3, 0.5, 0.3, 0.4375, 0.35, 0.875, 0.35, 0.9375, 0.3, 0.9375, 0.3, 0.875, 0.35, 0.375, 0.35, 0.4375, 0.3, 0.4375, 0.3, 0.375, 0.35, 0.8125, 0.35, 0.875, 0.3, 0.875, 0.3, 0.8125, 0.35, 0.3125, 0.35, 0.375, 0.3, 0.375, 0.3, 0.3125, 0.35, 0.75, 0.35, 0.8125, 0.3, 0.8125, 0.3, 0.75, 0.35, 0.25, 0.35, 0.3125, 0.3, 0.3125, 0.3, 0.25, 0.35, 0.6875, 0.35, 0.75, 0.3, 0.75, 0.3, 0.6875, 0.35, 0.1875, 0.35, 0.25, 0.3, 0.25, 0.3, 0.1875, 0.35, 0.625, 0.35, 0.6875, 0.3, 0.6875, 0.3, 0.625, 0.35, 0.125, 0.35, 0.1875, 0.3, 0.1875, 0.3, 0.125, 0.35, 0.5625, 0.35, 0.625, 0.3, 0.625, 0.3, 0.5625, 0.35, 0.0625, 0.35, 0.125, 0.3, 0.125, 0.3, 0.0625, 0.35, 0.5, 0.35, 0.5625, 0.3, 0.5625, 0.3, 0.5, 0.35, 0.9375, 0.325, 1.0, 0.3, 0.9375, 0.325, 0.0, 0.35, 0.0625, 0.3, 0.0625, 0.3, 0.1875, 0.3, 0.25, 0.25, 0.25, 0.25, 0.1875, 0.3, 0.625, 0.3, 0.6875, 0.25, 0.6875, 0.25, 0.625, 0.3, 0.125, 0.3, 0.1875, 0.25, 0.1875, 0.25, 0.125, 0.3, 0.5625, 0.3, 0.625, 0.25, 0.625, 0.25, 0.5625, 0.3, 0.0625, 0.3, 0.125, 0.25, 0.125, 0.25, 0.0625, 0.3, 0.5, 0.3, 0.5625, 0.25, 0.5625, 0.25, 0.5, 0.3, 0.9375, 0.275, 1.0, 0.25, 0.9375, 0.275, 0.0, 0.3, 0.0625, 0.25, 0.0625, 0.3, 0.4375, 0.3, 0.5, 0.25, 0.5, 0.25, 0.4375, 0.3, 0.875, 0.3, 0.9375, 0.25, 0.9375, 0.25, 0.875, 0.3, 0.375, 0.3, 0.4375, 0.25, 0.4375, 0.25, 0.375, 0.3, 0.8125, 0.3, 0.875, 0.25, 0.875, 0.25, 0.8125, 0.3, 0.3125, 0.3, 0.375, 0.25, 0.375, 0.25, 0.3125, 0.3, 0.75, 0.3, 0.8125, 0.25, 0.8125, 0.25, 0.75, 0.3, 0.25, 0.3, 0.3125, 0.25, 0.3125, 0.25, 0.25, 0.3, 0.6875, 0.3, 0.75, 0.25, 0.75, 0.25, 0.6875, 0.25, 0.375, 0.25, 0.4375, 0.2, 0.4375, 0.2, 0.375, 0.25, 0.8125, 0.25, 0.875, 0.2, 0.875, 0.2, 0.8125, 0.25, 0.3125, 0.25, 0.375, 0.2, 0.375, 0.2, 0.3125, 0.25, 0.75, 0.25, 0.8125, 0.2, 0.8125, 0.2, 0.75, 0.25, 0.25, 0.25, 0.3125, 0.2, 0.3125, 0.2, 0.25, 0.25, 0.6875, 0.25, 0.75, 0.2, 0.75, 0.2, 0.6875, 0.25, 0.1875, 0.25, 0.25, 0.2, 0.25, 0.2, 0.1875, 0.25, 0.625, 0.25, 0.6875, 0.2, 0.6875, 0.2, 0.625, 0.25, 0.125, 0.25, 0.1875, 0.2, 0.1875, 0.2, 0.125, 0.25, 0.5625, 0.25, 0.625, 0.2, 0.625, 0.2, 0.5625, 0.25, 0.0625, 0.25, 0.125, 0.2, 0.125, 0.2, 0.0625, 0.25, 0.5, 0.25, 0.5625, 0.2, 0.5625, 0.2, 0.5, 0.25, 0.9375, 0.225, 1.0, 0.2, 0.9375, 0.225, 0.0, 0.25, 0.0625, 0.2, 0.0625, 0.25, 0.4375, 0.25, 0.5, 0.2, 0.5, 0.2, 0.4375, 0.25, 0.875, 0.25, 0.9375, 0.2, 0.9375, 0.2, 0.875, 0.2, 0.125, 0.2, 0.1875, 0.15, 0.1875, 0.15, 0.125, 0.2, 0.5625, 0.2, 0.625, 0.15, 0.625, 0.15, 0.5625, 0.2, 0.0625, 0.2, 0.125, 0.15, 0.125, 0.15, 0.0625, 0.2, 0.5, 0.2, 0.5625, 0.15, 0.5625, 0.15, 0.5, 0.2, 0.9375, 0.175, 1.0, 0.15, 0.9375, 0.175, 0.0, 0.2, 0.0625, 0.15, 0.0625, 0.2, 0.4375, 0.2, 0.5, 0.15, 0.5, 0.15, 0.4375, 0.2, 0.875, 0.2, 0.9375, 0.15, 0.9375, 0.15, 0.875, 0.2, 0.375, 0.2, 0.4375, 0.15, 0.4375, 0.15, 0.375, 0.2, 0.8125, 0.2, 0.875, 0.15, 0.875, 0.15, 0.8125, 0.2, 0.3125, 0.2, 0.375, 0.15, 0.375, 0.15, 0.3125, 0.2, 0.75, 0.2, 0.8125, 0.15, 0.8125, 0.15, 0.75, 0.2, 0.25, 0.2, 0.3125, 0.15, 0.3125, 0.15, 0.25, 0.2, 0.6875, 0.2, 0.75, 0.15, 0.75, 0.15, 0.6875, 0.2, 0.1875, 0.2, 0.25, 0.15, 0.25, 0.15, 0.1875, 0.2, 0.625, 0.2, 0.6875, 0.15, 0.6875, 0.15, 0.625, 0.15, 0.8125, 0.15, 0.875, 0.1, 0.875, 0.1, 0.8125, 0.15, 0.3125, 0.15, 0.375, 0.1, 0.375, 0.1, 0.3125, 0.15, 0.75, 0.15, 0.8125, 0.1, 0.8125, 0.1, 0.75, 0.15, 0.25, 0.15, 0.3125, 0.1, 0.3125, 0.1, 0.25, 0.15, 0.6875, 0.15, 0.75, 0.1, 0.75, 0.1, 0.6875, 0.15, 0.1875, 0.15, 0.25, 0.1, 0.25, 0.1, 0.1875, 0.15, 0.625, 0.15, 0.6875, 0.1, 0.6875, 0.1, 0.625, 0.15, 0.125, 0.15, 0.1875, 0.1, 0.1875, 0.1, 0.125, 0.15, 0.5625, 0.15, 0.625, 0.1, 0.625, 0.1, 0.5625, 0.15, 0.0625, 0.15, 0.125, 0.1, 0.125, 0.1, 0.0625, 0.15, 0.5, 0.15, 0.5625, 0.1, 0.5625, 0.1, 0.5, 0.15, 0.9375, 0.125, 1.0, 0.1, 0.9375, 0.125, 0.0, 0.15, 0.0625, 0.1, 0.0625, 0.15, 0.4375, 0.15, 0.5, 0.1, 0.5, 0.1, 0.4375, 0.15, 0.875, 0.15, 0.9375, 0.1, 0.9375, 0.1, 0.875, 0.15, 0.375, 0.15, 0.4375, 0.1, 0.4375, 0.1, 0.375, 0.1, 0.5625, 0.1, 0.625, 0.05, 0.625, 0.05, 0.5625, 0.1, 0.0625, 0.1, 0.125, 0.05, 0.125, 0.05, 0.0625, 0.1, 0.5, 0.1, 0.5625, 0.05, 0.5625, 0.05, 0.5, 0.1, 0.9375, 0.075, 1.0, 0.05, 0.9375, 0.075, 0.0, 0.1, 0.0625, 0.05, 0.0625, 0.1, 0.4375, 0.1, 0.5, 0.05, 0.5, 0.05, 0.4375, 0.1, 0.875, 0.1, 0.9375, 0.05, 0.9375, 0.05, 0.875, 0.1, 0.375, 0.1, 0.4375, 0.05, 0.4375, 0.05, 0.375, 0.1, 0.8125, 0.1, 0.875, 0.05, 0.875, 0.05, 0.8125, 0.1, 0.3125, 0.1, 0.375, 0.05, 0.375, 0.05, 0.3125, 0.1, 0.75, 0.1, 0.8125, 0.05, 0.8125, 0.05, 0.75, 0.1, 0.25, 0.1, 0.3125, 0.05, 0.3125, 0.05, 0.25, 0.1, 0.6875, 0.1, 0.75, 0.05, 0.75, 0.05, 0.6875, 0.1, 0.1875, 0.1, 0.25, 0.05, 0.25, 0.05, 0.1875, 0.1, 0.625, 0.1, 0.6875, 0.05, 0.6875, 0.05, 0.625, 0.1, 0.125, 0.1, 0.1875, 0.05, 0.1875, 0.05, 0.125, 0.05, 0.3125, 0.05, 0.375, 2.98e-08, 0.375, 2.98e-08, 0.3125, 0.05, 0.75, 0.05, 0.8125, 2.98e-08, 0.8125, 0.0, 0.75, 0.05, 0.25, 0.05, 0.3125, 2.98e-08, 0.3125, 0.0, 0.25, 0.05, 0.6875, 0.05, 0.75, 0.0, 0.75, 2.98e-08, 0.6875, 0.05, 0.1875, 0.05, 0.25, 0.0, 0.25, 2.98e-08, 0.1875, 0.05, 0.625, 0.05, 0.6875, 2.98e-08, 0.6875, 2.98e-08, 0.625, 0.05, 0.125, 0.05, 0.1875, 2.98e-08, 0.1875, 2.98e-08, 0.125, 0.05, 0.5625, 0.05, 0.625, 2.98e-08, 0.625, 2.98e-08, 0.5625, 0.05, 0.0625, 0.05, 0.125, 2.98e-08, 0.125, 8.941e-08, 0.0625, 0.05, 0.5, 0.05, 0.5625, 2.98e-08, 0.5625, 2.98e-08, 0.5, 0.05, 0.9375, 0.025, 1.0, 8.941e-08, 0.9375, 0.025, 0.0, 0.05, 0.0625, 8.941e-08, 0.0625, 0.05, 0.4375, 0.05, 0.5, 2.98e-08, 0.5, 2.98e-08, 0.4375, 0.05, 0.875, 0.05, 0.9375, 8.941e-08, 0.9375, 2.98e-08, 0.875, 0.05, 0.375, 0.05, 0.4375, 2.98e-08, 0.4375, 2.98e-08, 0.375, 0.05, 0.8125, 0.05, 0.875, 2.98e-08, 0.875, 2.98e-08, 0.8125, 1.0, 0.0625, 1.0, 0.125, 0.95, 0.125, 0.95, 0.0625, 1.0, 0.5, 1.0, 0.5625, 0.95, 0.5625, 0.95, 0.5, 1.0, 0.9375, 0.975, 1.0, 0.95, 0.9375, 0.975, 0.0, 1.0, 0.0625, 0.95, 0.0625, 1.0, 0.4375, 1.0, 0.5, 0.95, 0.5, 0.95, 0.4375, 1.0, 0.875, 1.0, 0.9375, 0.95, 0.9375, 0.95, 0.875, 1.0, 0.375, 1.0, 0.4375, 0.95, 0.4375, 0.95, 0.375, 1.0, 0.8125, 1.0, 0.875, 0.95, 0.875, 0.95, 0.8125, 1.0, 0.3125, 1.0, 0.375, 0.95, 0.375, 0.95, 0.3125, 1.0, 0.75, 1.0, 0.8125, 0.95, 0.8125, 0.95, 0.75, 1.0, 0.25, 1.0, 0.3125, 0.95, 0.3125, 0.95, 0.25, 1.0, 0.6875, 1.0, 0.75, 0.95, 0.75, 0.95, 0.6875, 1.0, 0.1875, 1.0, 0.25, 0.95, 0.25, 0.95, 0.1875, 1.0, 0.625, 1.0, 0.6875, 0.95, 0.6875, 0.95, 0.625, 1.0, 0.125, 1.0, 0.1875, 0.95, 0.1875, 0.95, 0.125, 1.0, 0.5625, 1.0, 0.625, 0.95, 0.625, 0.95, 0.5625, 0.95, 0.75, 0.95, 0.8125, 0.9, 0.8125, 0.9, 0.75, 0.95, 0.25, 0.95, 0.3125, 0.9, 0.3125, 0.9, 0.25, 0.95, 0.6875, 0.95, 0.75, 0.9, 0.75, 0.9, 0.6875, 0.95, 0.1875, 0.95, 0.25, 0.9, 0.25, 0.9, 0.1875, 0.95, 0.625, 0.95, 0.6875, 0.9, 0.6875, 0.9, 0.625, 0.95, 0.125, 0.95, 0.1875, 0.9, 0.1875, 0.9, 0.125, 0.95, 0.5625, 0.95, 0.625, 0.9, 0.625, 0.9, 0.5625, 0.95, 0.0625, 0.95, 0.125, 0.9, 0.125, 0.9, 0.0625, 0.95, 0.5, 0.95, 0.5625, 0.9, 0.5625, 0.9, 0.5, 0.95, 0.9375, 0.925, 1.0, 0.9, 0.9375, 0.925, 0.0, 0.95, 0.0625, 0.9, 0.0625, 0.95, 0.4375, 0.95, 0.5, 0.9, 0.5, 0.9, 0.4375, 0.95, 0.875, 0.95, 0.9375, 0.9, 0.9375, 0.9, 0.875, 0.95, 0.375, 0.95, 0.4375, 0.9, 0.4375, 0.9, 0.375, 0.95, 0.8125, 0.95, 0.875, 0.9, 0.875, 0.9, 0.8125, 0.95, 0.3125, 0.95, 0.375, 0.9, 0.375, 0.9, 0.3125, 0.9, 0.5, 0.9, 0.5625, 0.85, 0.5625, 0.85, 0.5, 0.9, 0.9375, 0.875, 1.0, 0.85, 0.9375, 0.875, 0.0, 0.9, 0.0625, 0.85, 0.0625, 0.9, 0.4375, 0.9, 0.5, 0.85, 0.5, 0.85, 0.4375, 0.9, 0.875, 0.9, 0.9375, 0.85, 0.9375, 0.85, 0.875, 0.9, 0.375, 0.9, 0.4375, 0.85, 0.4375, 0.85, 0.375, 0.9, 0.8125, 0.9, 0.875, 0.85, 0.875, 0.85, 0.8125, 0.9, 0.3125, 0.9, 0.375, 0.85, 0.375, 0.85, 0.3125, 0.9, 0.75, 0.9, 0.8125, 0.85, 0.8125, 0.85, 0.75, 0.9, 0.25, 0.9, 0.3125, 0.85, 0.3125, 0.85, 0.25, 0.9, 0.6875, 0.9, 0.75, 0.85, 0.75, 0.85, 0.6875, 0.9, 0.1875, 0.9, 0.25, 0.85, 0.25, 0.85, 0.1875, 0.9, 0.625, 0.9, 0.6875, 0.85, 0.6875, 0.85, 0.625, 0.9, 0.125, 0.9, 0.1875, 0.85, 0.1875, 0.85, 0.125, 0.9, 0.5625, 0.9, 0.625, 0.85, 0.625, 0.85, 0.5625, 0.9, 0.0625, 0.9, 0.125, 0.85, 0.125, 0.85, 0.0625, 0.85, 0.25, 0.85, 0.3125, 0.8, 0.3125, 0.8, 0.25, 0.85, 0.6875, 0.85, 0.75, 0.8, 0.75, 0.8, 0.6875, 0.85, 0.1875, 0.85, 0.25, 0.8, 0.25, 0.8, 0.1875, 0.85, 0.625, 0.85, 0.6875, 0.8, 0.6875, 0.8, 0.625, 0.85, 0.125, 0.85, 0.1875, 0.8, 0.1875, 0.8, 0.125, 0.85, 0.5625, 0.85, 0.625, 0.8, 0.625, 0.8, 0.5625, 0.85, 0.0625, 0.85, 0.125, 0.8, 0.125, 0.8, 0.0625, 0.85, 0.5, 0.85, 0.5625, 0.8, 0.5625, 0.8, 0.5, 0.85, 0.9375, 0.825, 1.0, 0.8, 0.9375, 0.825, 0.0, 0.85, 0.0625, 0.8, 0.0625, 0.85, 0.4375, 0.85, 0.5, 0.8, 0.5, 0.8, 0.4375, 0.85, 0.875, 0.85, 0.9375, 0.8, 0.9375, 0.8, 0.875, 0.85, 0.375, 0.85, 0.4375, 0.8, 0.4375, 0.8, 0.375, 0.85, 0.8125, 0.85, 0.875, 0.8, 0.875, 0.8, 0.8125, 0.85, 0.3125, 0.85, 0.375, 0.8, 0.375, 0.8, 0.3125, 0.85, 0.75, 0.85, 0.8125, 0.8, 0.8125, 0.8, 0.75, 0.775, 0.0, 0.8, 0.0625, 0.75, 0.0625, 0.8, 0.4375, 0.8, 0.5, 0.75, 0.5, 0.75, 0.4375, 0.8, 0.875, 0.8, 0.9375, 0.75, 0.9375, 0.75, 0.875, 0.8, 0.375, 0.8, 0.4375, 0.75, 0.4375, 0.75, 0.375, 0.8, 0.8125, 0.8, 0.875, 0.75, 0.875, 0.75, 0.8125, 0.8, 0.3125, 0.8, 0.375, 0.75, 0.375, 0.75, 0.3125, 0.8, 0.75, 0.8, 0.8125, 0.75, 0.8125, 0.75, 0.75, 0.8, 0.25, 0.8, 0.3125, 0.75, 0.3125, 0.75, 0.25, 0.8, 0.6875, 0.8, 0.75, 0.75, 0.75, 0.75, 0.6875, 0.8, 0.1875, 0.8, 0.25, 0.75, 0.25, 0.75, 0.1875, 0.8, 0.625, 0.8, 0.6875, 0.75, 0.6875, 0.75, 0.625, 0.8, 0.125, 0.8, 0.1875, 0.75, 0.1875, 0.75, 0.125, 0.8, 0.5625, 0.8, 0.625, 0.75, 0.625, 0.75, 0.5625, 0.8, 0.0625, 0.8, 0.125, 0.75, 0.125, 0.75, 0.0625, 0.8, 0.5, 0.8, 0.5625, 0.75, 0.5625, 0.75, 0.5, 0.8, 0.9375, 0.775, 1.0, 0.75, 0.9375])
me_x_1.use_remesh_fix_poles = True
me_x_1.use_remesh_preserve_attributes = False
me_x_1.update()

# ---- curves / text
cu_x = bpy.data.curves.new('ベジエカーブ', 'CURVE')
cu_x.dimensions = '3D'
_sp = cu_x.splines.new('BEZIER'); _sp.bezier_points.add(1)
_sp.bezier_points.foreach_set('co', [0.45, 0.0, 0.0, 0.45, 4.0, 0.0])
_sp.bezier_points.foreach_set('handle_left', [0.45, -1.562, 0.0, 0.45, 2.438, 0.0])
_sp.bezier_points.foreach_set('handle_right', [0.45, 1.562, 0.0, 0.45, 5.562, 0.0])
for _p, _l, _r in zip(_sp.bezier_points, ['AUTO', 'AUTO'], ['AUTO', 'AUTO']): _p.handle_left_type = _l; _p.handle_right_type = _r
_sp.order_v = 0
_sp.resolution_v = 0
cu_x.use_path = True
cu_x.fill_mode = 'FULL'
cu_001 = bpy.data.curves.new('ベジエカーブ.001', 'CURVE')
cu_001.dimensions = '3D'
_sp = cu_001.splines.new('BEZIER'); _sp.bezier_points.add(1)
_sp.bezier_points.foreach_set('co', [-0.45, 0.0, 0.0, -0.45, 4.0, 0.0])
_sp.bezier_points.foreach_set('handle_left', [-0.45, -1.562, 0.0, -0.45, 2.438, 0.0])
_sp.bezier_points.foreach_set('handle_right', [-0.45, 1.562, 0.0, -0.45, 5.562, 0.0])
for _p, _l, _r in zip(_sp.bezier_points, ['AUTO', 'AUTO'], ['AUTO', 'AUTO']): _p.handle_left_type = _l; _p.handle_right_type = _r
_sp.order_v = 0
_sp.resolution_v = 0
cu_001.use_path = True
cu_001.fill_mode = 'FULL'

# ---- objects
ob_light = bpy.data.objects.new('Light', light_light)
ob_camera = bpy.data.objects.new('Camera', cam_camera)
ob_x = bpy.data.objects.new('ベジエカーブ', cu_x)
ob_x_1 = bpy.data.objects.new('円柱', me_x)
ob_001 = bpy.data.objects.new('ベジエカーブ.001', cu_001)
ob_001_1 = bpy.data.objects.new('円柱.001', me_002)
ob_x_2 = bpy.data.objects.new('球', me_x_1)

# ---- transforms, parenting, visibility, modifiers, constraints
ob_light.location = (4.076, 1.005, 5.904)
ob_light.rotation_euler = (0.6503, 0.05522, 1.866)
ob_light.lock_rotations_4d = False
ob_light.empty_display_type = 'ARROWS'
ob_light.color = (0.0, 0.0, 0.0, 0.0)
ob_light.lineart.crease_threshold = 0.0
ob_camera.location = (7.359, -6.926, 4.958)
ob_camera.rotation_euler = (1.109, 0.0, 0.8149)
ob_camera.lock_rotations_4d = False
ob_camera.empty_display_type = 'ARROWS'
ob_camera.color = (0.0, 0.0, 0.0, 0.0)
ob_camera.display_type = 'WIRE'
ob_camera.lineart.crease_threshold = 0.0
ob_x.location = (0.0, 0.0, 0.0)
ob_x_1.location = (1.989, 0.0, 0.8939)
ob_x_1.rotation_euler = (0.0, 1.41, -0.0)
ob_x_1.scale = (1.067, 1.0, 2.494)
_m = ob_x_1.modifiers.new('カーブ', 'CURVE')
_m.object = ob_x
ob_001.location = (0.0, 0.0, 0.0)
ob_001_1.location = (2.011, 0.0, 0.8953)
ob_001_1.rotation_euler = (0.0, 1.41, 0.0)
ob_001_1.scale = (1.067, 1.0, 2.494)
_m = ob_001_1.modifiers.new('カーブ', 'CURVE')
_m.object = ob_001
ob_x_2.location = (0.0, 6.393, 2.974)

# ---- collection membership
col_collection.objects.link(ob_light)
col_collection.objects.link(ob_camera)
col_collection.objects.link(ob_x)
col_collection.objects.link(ob_x_1)
col_collection.objects.link(ob_001)
col_collection.objects.link(ob_001_1)
col_collection.objects.link(ob_x_2)

# ---- scene / render settings (as saved in the file)
scene.camera = ob_camera
scene.frame_start = 1; scene.frame_end = 250; scene.frame_set(1)
scene.render.engine = 'BLENDER_EEVEE_NEXT'
scene.cycles.use_denoising = False
scene.cycles.samples = 128
scene.cycles.sampling_pattern = 'TABULATED_SOBOL'
scene.cycles.use_adaptive_sampling = False
scene.cycles.use_light_tree = False
scene.view_settings.view_transform = 'Filmic'
bpy.context.view_layer.update()
